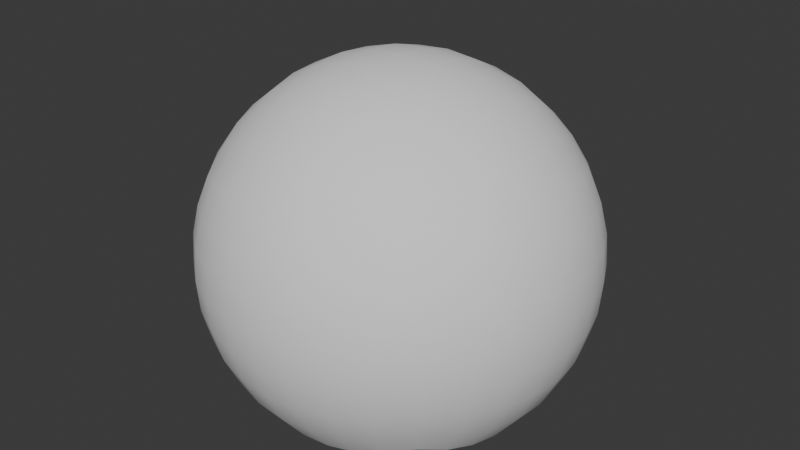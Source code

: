 # Source: FilmDNBWorld.blend  (saved by Blender 4.1.23; exported with 4.5.12 LTS)
import bpy
from mathutils import Matrix  # noqa: F401  (used for matrix-valued properties, if any)

bpy.ops.wm.read_factory_settings(use_empty=True)
scene = bpy.context.scene
scene.name = 'Scene'

# ---- collections
col_filmdnb = bpy.data.collections.new('FilmDNB'); scene.collection.children.link(col_filmdnb)
col_ref = bpy.data.collections.new('ref'); scene.collection.children.link(col_ref)

# ---- images (referenced by path relative to the original .blend; pixels are not part of the script)
import os
ASSET_DIR = os.environ.get("B2B_ASSET_DIR", "")  # directory of the original .blend (textures are referenced by path, not embedded)
HERE = os.path.dirname(os.path.abspath(__file__))  # packed textures are extracted next to this script under _unpacked/

def load_image(name, relpath, width, height, colorspace="sRGB"):
    """Load a texture the original file referenced (path relative to the .blend, or extracted next to this script)."""
    p = next((c for c in (os.path.join(HERE, relpath), os.path.join(ASSET_DIR, relpath)) if relpath and os.path.exists(c)), "")
    if p:
        img = bpy.data.images.load(p, check_existing=True)
        img.name = name
    else:  # same state as the original file: an image datablock whose file is absent (Cycles renders it pink)
        img = bpy.data.images.new(name, width, height)
        img.source = "FILE"
        img.filepath = "//" + (relpath or name)
    img.colorspace_settings.name = colorspace
    return img
img_ahahahha = load_image('AHAHAHHA', '', 1024, 1024, 'sRGB')

# ---- materials (node trees are filled in below, after node groups)
mat_insidescreensphere = bpy.data.materials.new('InsideScreenSphere')
mat_insidescreensphere.alpha_threshold = 0.0
mat_insidescreensphere.use_transparent_shadow = False
mat_insidescreensphere.roughness = 0.5
mat_insidescreensphere.line_color = (0.0, 0.0, 0.0, 1.0)

# ---- material node trees
mat_insidescreensphere.use_nodes = True; mat_insidescreensphere.node_tree.nodes.clear()
_N = mat_insidescreensphere.node_tree.nodes; _L = mat_insidescreensphere.node_tree.links
n0 = _N.new('ShaderNodeOutputMaterial'); n0.name = 'Material Output'; n0.location = (300, 300)
n1 = _N.new('ShaderNodeBsdfPrincipled'); n1.name = 'Principled BSDF'; n1.location = (10, 300)
n1.inputs[3].default_value = 1.45
n2 = _N.new('ShaderNodeTexImage'); n2.name = 'Image Texture'; n2.location = (-401, 237)
n2.image = img_ahahahha
_L.new(n1.outputs[0], n0.inputs[0])
_L.new(n2.outputs[0], n1.inputs[0])
n0.is_active_output = True

# ---- world
world_world = bpy.data.worlds.new('World'); scene.world = world_world
world_world.use_nodes = True; world_world.node_tree.nodes.clear()
_N = world_world.node_tree.nodes; _L = world_world.node_tree.links
n0 = _N.new('ShaderNodeOutputWorld'); n0.name = 'World Output'; n0.location = (300, 300)
n1 = _N.new('ShaderNodeBackground'); n1.name = 'Background'; n1.location = (10, 300)
n1.inputs[0].default_value = (0.05088, 0.05088, 0.05088, 1.0)
_L.new(n1.outputs[0], n0.inputs[0])
n0.is_active_output = True
world_world.color = (0.05088, 0.05088, 0.05088)
world_world.use_sun_shadow = False
world_world.sun_shadow_jitter_overblur = 0.0

# ---- meshes
me_roundcube = bpy.data.meshes.new('Roundcube')
me_roundcube.from_pydata([(-29.71, 37.34, -36.49), (-32.72, 30.12, -39.49), (-34.7, 22.9, -41.47), (-35.83, 15.69, -42.61), (-36.2, 8.47, -42.98), (-35.83, 1.254, -42.61), (-34.7, -5.963, -41.47), (-32.72, -13.18, -39.49), (-32.72, 40.34, -29.27), (-37.69, 32.37, -31.53), (-40.87, 24.4, -33.01), (-42.66, 16.44, -33.86), (-43.24, 8.47, -34.14), (-42.66, 0.5032, -33.86), (-40.87, -7.464, -33.01), (-37.69, -15.43, -31.53), (-34.7, 42.32, -22.06), (-40.87, 33.86, -23.56), (-44.75, 25.4, -24.55), (-46.92, 16.93, -25.12), (-47.62, 8.47, -25.3), (-46.92, 0.007904, -25.12), (-44.75, -8.455, -24.55), (-40.87, -16.92, -23.56), (-35.83, 43.46, -14.84), (-42.66, 34.71, -15.59), (-46.92, 25.96, -16.09), (-49.29, 17.22, -16.37), (-50.06, 8.47, -16.46), (-49.29, -0.2758, -16.37), (-46.92, -9.022, -16.09), (-42.66, -17.77, -15.59), (-36.2, 43.83, -7.623), (-43.24, 34.99, -7.623), (-47.62, 26.15, -7.623), (-50.06, 17.31, -7.623), (-50.85, 8.47, -7.623), (-50.06, -0.3684, -7.623), (-47.62, -9.207, -7.623), (-43.24, -18.05, -7.623), (-35.83, 43.46, -0.4065), (-42.66, 34.71, 0.3438), (-46.92, 25.96, 0.8391), (-49.29, 17.22, 1.123), (-50.06, 8.47, 1.215), (-49.29, -0.2758, 1.123), (-46.92, -9.022, 0.8391), (-42.66, -17.77, 0.3438), (-34.7, 42.32, 6.81), (-40.87, 33.86, 8.311), (-44.75, 25.4, 9.302), (-46.92, 16.93, 9.869), (-47.62, 8.47, 10.05), (-46.92, 0.007904, 9.869), (-44.75, -8.455, 9.302), (-40.87, -16.92, 8.311), (-32.72, 40.34, 14.03), (-37.69, 32.37, 16.28), (-40.87, 24.4, 17.76), (-42.66, 16.44, 18.62), (-43.24, 8.47, 18.89), (-42.66, 0.5032, 18.62), (-40.87, -7.464, 17.76), (-37.69, -15.43, 16.28), (-29.71, -20.4, -36.49), (-22.5, -23.4, -39.49), (-15.28, -25.38, -41.47), (-8.064, -26.51, -42.61), (-0.847, -26.88, -42.98), (6.37, -26.51, -42.61), (13.59, -25.38, -41.47), (20.8, -23.4, -39.49), (-32.72, -23.4, -29.27), (-24.75, -28.37, -31.53), (-16.78, -31.55, -33.01), (-8.814, -33.34, -33.86), (-0.847, -33.92, -34.14), (7.12, -33.34, -33.86), (15.09, -31.55, -33.01), (23.05, -28.37, -31.53), (-34.7, -25.38, -22.06), (-26.23, -31.55, -23.56), (-17.77, -35.43, -24.55), (-9.31, -37.6, -25.12), (-0.847, -38.3, -25.3), (7.615, -37.6, -25.12), (16.08, -35.43, -24.55), (24.54, -31.55, -23.56), (-35.83, -26.51, -14.84), (-27.09, -33.34, -15.59), (-18.34, -37.6, -16.09), (-9.593, -39.98, -16.37), (-0.847, -40.74, -16.46), (7.899, -39.98, -16.37), (16.65, -37.6, -16.09), (25.39, -33.34, -15.59), (-36.2, -26.88, -7.623), (-27.36, -33.92, -7.623), (-18.52, -38.3, -7.623), (-9.686, -40.74, -7.623), (-0.847, -41.53, -7.623), (7.992, -40.74, -7.623), (16.83, -38.3, -7.623), (25.67, -33.92, -7.623), (-35.83, -26.51, -0.4065), (-27.09, -33.34, 0.3438), (-18.34, -37.6, 0.8391), (-9.593, -39.98, 1.123), (-0.847, -40.74, 1.215), (7.899, -39.98, 1.123), (16.65, -37.6, 0.8391), (25.39, -33.34, 0.3438), (-34.7, -25.38, 6.81), (-26.23, -31.55, 8.311), (-17.77, -35.43, 9.302), (-9.31, -37.6, 9.869), (-0.847, -38.3, 10.05), (7.615, -37.6, 9.869), (16.08, -35.43, 9.302), (24.54, -31.55, 8.311), (-32.72, -23.4, 14.03), (-24.75, -28.37, 16.28), (-16.78, -31.55, 17.76), (-8.814, -33.34, 18.62), (-0.847, -33.92, 18.89), (7.12, -33.34, 18.62), (15.09, -31.55, 17.76), (23.05, -28.37, 16.28), (28.02, -20.4, -36.49), (31.02, -13.18, -39.49), (33.0, -5.963, -41.47), (34.14, 1.254, -42.61), (34.51, 8.47, -42.98), (34.14, 15.69, -42.61), (33.0, 22.9, -41.47), (31.02, 30.12, -39.49), (31.02, -23.4, -29.27), (36.0, -15.43, -31.53), (39.17, -7.464, -33.01), (40.96, 0.5032, -33.86), (41.54, 8.47, -34.14), (40.96, 16.44, -33.86), (39.17, 24.4, -33.01), (36.0, 32.37, -31.53), (33.0, -25.38, -22.06), (39.17, -16.92, -23.56), (43.05, -8.455, -24.55), (45.22, 0.007908, -25.12), (45.92, 8.47, -25.3), (45.22, 16.93, -25.12), (43.05, 25.4, -24.55), (39.17, 33.86, -23.56), (34.14, -26.51, -14.84), (40.96, -17.77, -15.59), (45.22, -9.022, -16.09), (47.6, -0.2758, -16.37), (48.37, 8.47, -16.46), (47.6, 17.22, -16.37), (45.22, 25.96, -16.09), (40.96, 34.71, -15.59), (34.51, -26.88, -7.623), (41.54, -18.05, -7.623), (45.92, -9.207, -7.623), (48.37, -0.3684, -7.623), (49.15, 8.47, -7.623), (48.37, 17.31, -7.623), (45.92, 26.15, -7.623), (41.54, 34.99, -7.623), (34.14, -26.51, -0.4065), (40.96, -17.77, 0.3438), (45.22, -9.022, 0.8391), (47.6, -0.2758, 1.123), (48.37, 8.47, 1.215), (47.6, 17.22, 1.123), (45.22, 25.96, 0.8391), (40.96, 34.71, 0.3438), (33.0, -25.38, 6.81), (39.17, -16.92, 8.311), (43.05, -8.455, 9.302), (45.22, 0.007908, 9.869), (45.92, 8.47, 10.05), (45.22, 16.93, 9.869), (43.05, 25.4, 9.302), (39.17, 33.86, 8.311), (31.02, -23.4, 14.03), (36.0, -15.43, 16.28), (39.17, -7.464, 17.76), (40.96, 0.5032, 18.62), (41.54, 8.47, 18.89), (40.96, 16.44, 18.62), (39.17, 24.4, 17.76), (36.0, 32.37, 16.28), (28.02, 37.34, -36.49), (31.02, 40.34, -29.27), (33.0, 42.32, -22.06), (34.14, 43.46, -14.84), (34.51, 43.83, -7.623), (34.14, 43.46, -0.4065), (33.0, 42.32, 6.81), (31.02, 40.34, 14.03), (-29.71, 37.34, 21.24), (-32.72, 30.12, 24.25), (-34.7, 22.9, 26.23), (-35.83, 15.69, 27.36), (-36.2, 8.47, 27.73), (-35.83, 1.254, 27.36), (-34.7, -5.963, 26.23), (-32.72, -13.18, 24.25), (-29.71, -20.4, 21.24), (-22.5, 40.34, 24.25), (-24.75, 32.37, 29.22), (-26.23, 24.4, 32.4), (-27.09, 16.44, 34.19), (-27.36, 8.47, 34.77), (-27.09, 0.5032, 34.19), (-26.23, -7.464, 32.4), (-24.75, -15.43, 29.22), (-22.5, -23.4, 24.25), (-15.28, 42.32, 26.23), (-16.78, 33.86, 32.4), (-17.77, 25.4, 36.28), (-18.34, 16.93, 38.45), (-18.52, 8.47, 39.15), (-18.34, 0.007904, 38.45), (-17.77, -8.455, 36.28), (-16.78, -16.92, 32.4), (-15.28, -25.38, 26.23), (-8.064, 43.46, 27.36), (-8.814, 34.71, 34.19), (-9.31, 25.96, 38.45), (-9.593, 17.22, 40.82), (-9.686, 8.47, 41.59), (-9.593, -0.2758, 40.82), (-9.31, -9.022, 38.45), (-8.814, -17.77, 34.19), (-8.064, -26.51, 27.36), (-0.847, 43.83, 27.73), (-0.847, 34.99, 34.77), (-0.847, 26.15, 39.15), (-0.847, 17.31, 41.59), (-0.847, 8.47, 42.38), (-0.847, -0.3684, 41.59), (-0.847, -9.207, 39.15), (-0.847, -18.05, 34.77), (-0.847, -26.88, 27.73), (6.37, 43.46, 27.36), (7.12, 34.71, 34.19), (7.615, 25.96, 38.45), (7.899, 17.22, 40.82), (7.992, 8.47, 41.59), (7.899, -0.2758, 40.82), (7.615, -9.022, 38.45), (7.12, -17.77, 34.19), (6.37, -26.51, 27.36), (13.59, 42.32, 26.23), (15.09, 33.86, 32.4), (16.08, 25.4, 36.28), (16.65, 16.93, 38.45), (16.83, 8.47, 39.15), (16.65, 0.007906, 38.45), (16.08, -8.455, 36.28), (15.09, -16.92, 32.4), (13.59, -25.38, 26.23), (20.8, 40.34, 24.25), (23.05, 32.37, 29.22), (24.54, 24.4, 32.4), (25.39, 16.44, 34.19), (25.67, 8.47, 34.77), (25.39, 0.5032, 34.19), (24.54, -7.464, 32.4), (23.05, -15.43, 29.22), (20.8, -23.4, 24.25), (28.02, 37.34, 21.24), (31.02, 30.12, 24.25), (33.0, 22.9, 26.23), (34.14, 15.69, 27.36), (34.51, 8.47, 27.73), (34.14, 1.254, 27.36), (33.0, -5.963, 26.23), (31.02, -13.18, 24.25), (28.02, -20.4, 21.24)], [], [(0, 8, 9, 1), (1, 9, 10, 2), (2, 10, 11, 3), (3, 11, 12, 4), (4, 12, 13, 5), (5, 13, 14, 6), (6, 14, 15, 7), (7, 15, 72, 64), (8, 16, 17, 9), (9, 17, 18, 10), (10, 18, 19, 11), (11, 19, 20, 12), (12, 20, 21, 13), (13, 21, 22, 14), (14, 22, 23, 15), (15, 23, 80, 72), (16, 24, 25, 17), (17, 25, 26, 18), (18, 26, 27, 19), (19, 27, 28, 20), (20, 28, 29, 21), (21, 29, 30, 22), (22, 30, 31, 23), (23, 31, 88, 80), (24, 32, 33, 25), (25, 33, 34, 26), (26, 34, 35, 27), (27, 35, 36, 28), (28, 36, 37, 29), (29, 37, 38, 30), (30, 38, 39, 31), (31, 39, 96, 88), (32, 40, 41, 33), (33, 41, 42, 34), (34, 42, 43, 35), (35, 43, 44, 36), (36, 44, 45, 37), (37, 45, 46, 38), (38, 46, 47, 39), (39, 47, 104, 96), (40, 48, 49, 41), (41, 49, 50, 42), (42, 50, 51, 43), (43, 51, 52, 44), (44, 52, 53, 45), (45, 53, 54, 46), (46, 54, 55, 47), (47, 55, 112, 104), (48, 56, 57, 49), (49, 57, 58, 50), (50, 58, 59, 51), (51, 59, 60, 52), (52, 60, 61, 53), (53, 61, 62, 54), (54, 62, 63, 55), (55, 63, 120, 112), (56, 200, 201, 57), (57, 201, 202, 58), (58, 202, 203, 59), (59, 203, 204, 60), (60, 204, 205, 61), (61, 205, 206, 62), (62, 206, 207, 63), (63, 207, 208, 120), (64, 72, 73, 65), (65, 73, 74, 66), (66, 74, 75, 67), (67, 75, 76, 68), (68, 76, 77, 69), (69, 77, 78, 70), (70, 78, 79, 71), (71, 79, 136, 128), (72, 80, 81, 73), (73, 81, 82, 74), (74, 82, 83, 75), (75, 83, 84, 76), (76, 84, 85, 77), (77, 85, 86, 78), (78, 86, 87, 79), (79, 87, 144, 136), (80, 88, 89, 81), (81, 89, 90, 82), (82, 90, 91, 83), (83, 91, 92, 84), (84, 92, 93, 85), (85, 93, 94, 86), (86, 94, 95, 87), (87, 95, 152, 144), (88, 96, 97, 89), (89, 97, 98, 90), (90, 98, 99, 91), (91, 99, 100, 92), (92, 100, 101, 93), (93, 101, 102, 94), (94, 102, 103, 95), (95, 103, 160, 152), (96, 104, 105, 97), (97, 105, 106, 98), (98, 106, 107, 99), (99, 107, 108, 100), (100, 108, 109, 101), (101, 109, 110, 102), (102, 110, 111, 103), (103, 111, 168, 160), (104, 112, 113, 105), (105, 113, 114, 106), (106, 114, 115, 107), (107, 115, 116, 108), (108, 116, 117, 109), (109, 117, 118, 110), (110, 118, 119, 111), (111, 119, 176, 168), (112, 120, 121, 113), (113, 121, 122, 114), (114, 122, 123, 115), (115, 123, 124, 116), (116, 124, 125, 117), (117, 125, 126, 118), (118, 126, 127, 119), (119, 127, 184, 176), (120, 208, 217, 121), (121, 217, 226, 122), (122, 226, 235, 123), (123, 235, 244, 124), (124, 244, 253, 125), (125, 253, 262, 126), (126, 262, 271, 127), (127, 271, 280, 184), (128, 136, 137, 129), (129, 137, 138, 130), (130, 138, 139, 131), (131, 139, 140, 132), (132, 140, 141, 133), (133, 141, 142, 134), (134, 142, 143, 135), (135, 143, 193, 192), (136, 144, 145, 137), (137, 145, 146, 138), (138, 146, 147, 139), (139, 147, 148, 140), (140, 148, 149, 141), (141, 149, 150, 142), (142, 150, 151, 143), (143, 151, 194, 193), (144, 152, 153, 145), (145, 153, 154, 146), (146, 154, 155, 147), (147, 155, 156, 148), (148, 156, 157, 149), (149, 157, 158, 150), (150, 158, 159, 151), (151, 159, 195, 194), (152, 160, 161, 153), (153, 161, 162, 154), (154, 162, 163, 155), (155, 163, 164, 156), (156, 164, 165, 157), (157, 165, 166, 158), (158, 166, 167, 159), (159, 167, 196, 195), (160, 168, 169, 161), (161, 169, 170, 162), (162, 170, 171, 163), (163, 171, 172, 164), (164, 172, 173, 165), (165, 173, 174, 166), (166, 174, 175, 167), (167, 175, 197, 196), (168, 176, 177, 169), (169, 177, 178, 170), (170, 178, 179, 171), (171, 179, 180, 172), (172, 180, 181, 173), (173, 181, 182, 174), (174, 182, 183, 175), (175, 183, 198, 197), (176, 184, 185, 177), (177, 185, 186, 178), (178, 186, 187, 179), (179, 187, 188, 180), (180, 188, 189, 181), (181, 189, 190, 182), (182, 190, 191, 183), (183, 191, 199, 198), (184, 280, 279, 185), (185, 279, 278, 186), (186, 278, 277, 187), (187, 277, 276, 188), (188, 276, 275, 189), (189, 275, 274, 190), (190, 274, 273, 191), (191, 273, 272, 199), (200, 209, 210, 201), (201, 210, 211, 202), (202, 211, 212, 203), (203, 212, 213, 204), (204, 213, 214, 205), (205, 214, 215, 206), (206, 215, 216, 207), (207, 216, 217, 208), (209, 218, 219, 210), (210, 219, 220, 211), (211, 220, 221, 212), (212, 221, 222, 213), (213, 222, 223, 214), (214, 223, 224, 215), (215, 224, 225, 216), (216, 225, 226, 217), (218, 227, 228, 219), (219, 228, 229, 220), (220, 229, 230, 221), (221, 230, 231, 222), (222, 231, 232, 223), (223, 232, 233, 224), (224, 233, 234, 225), (225, 234, 235, 226), (227, 236, 237, 228), (228, 237, 238, 229), (229, 238, 239, 230), (230, 239, 240, 231), (231, 240, 241, 232), (232, 241, 242, 233), (233, 242, 243, 234), (234, 243, 244, 235), (236, 245, 246, 237), (237, 246, 247, 238), (238, 247, 248, 239), (239, 248, 249, 240), (240, 249, 250, 241), (241, 250, 251, 242), (242, 251, 252, 243), (243, 252, 253, 244), (245, 254, 255, 246), (246, 255, 256, 247), (247, 256, 257, 248), (248, 257, 258, 249), (249, 258, 259, 250), (250, 259, 260, 251), (251, 260, 261, 252), (252, 261, 262, 253), (254, 263, 264, 255), (255, 264, 265, 256), (256, 265, 266, 257), (257, 266, 267, 258), (258, 267, 268, 259), (259, 268, 269, 260), (260, 269, 270, 261), (261, 270, 271, 262), (263, 272, 273, 264), (264, 273, 274, 265), (265, 274, 275, 266), (266, 275, 276, 267), (267, 276, 277, 268), (268, 277, 278, 269), (269, 278, 279, 270), (270, 279, 280, 271)])
me_roundcube.polygons.foreach_set('use_smooth', [True] * 256)
_uv = me_roundcube.uv_layers.new(name='UVMap')
_uv.uv.foreach_set('vector', [0.601, 0.1506, 0.6029, 0.2021, 0.6308, 0.1814, 0.6247, 0.1223, 0.6247, 0.1223, 0.6308, 0.1814, 0.6576, 0.1648, 0.6495, 0.0993, 0.6495, 0.0993, 0.6576, 0.1648, 0.6843, 0.1515, 0.676, 0.08123, 0.676, 0.08123, 0.6843, 0.1515, 0.7119, 0.1416, 0.7047, 0.06821, 0.7047, 0.06821, 0.7119, 0.1416, 0.741, 0.1352, 0.7359, 0.06084, 0.7359, 0.06084, 0.741, 0.1352, 0.7721, 0.1329, 0.7692, 0.06004, 0.7692, 0.06004, 0.7721, 0.1329, 0.8062, 0.1355, 0.8043, 0.06707, 0.8043, 0.06707, 0.8062, 0.1355, 0.8446, 0.1445, 0.8408, 0.08372, 0.6029, 0.2021, 0.604, 0.2502, 0.634, 0.2361, 0.6308, 0.1814, 0.6308, 0.1814, 0.634, 0.2361, 0.6616, 0.2246, 0.6576, 0.1648, 0.6576, 0.1648, 0.6616, 0.2246, 0.6883, 0.2152, 0.6843, 0.1515, 0.6843, 0.1515, 0.6883, 0.2152, 0.7154, 0.2078, 0.7119, 0.1416, 0.7119, 0.1416, 0.7154, 0.2078, 0.7435, 0.2024, 0.741, 0.1352, 0.741, 0.1352, 0.7435, 0.2024, 0.7737, 0.1995, 0.7721, 0.1329, 0.7721, 0.1329, 0.7737, 0.1995, 0.8073, 0.1994, 0.8062, 0.1355, 0.8062, 0.1355, 0.8073, 0.1994, 0.8466, 0.2032, 0.8446, 0.1445, 0.604, 0.2502, 0.6046, 0.2968, 0.6356, 0.2888, 0.634, 0.2361, 0.634, 0.2361, 0.6356, 0.2888, 0.6635, 0.282, 0.6616, 0.2246, 0.6616, 0.2246, 0.6635, 0.282, 0.6903, 0.2761, 0.6883, 0.2152, 0.6883, 0.2152, 0.6903, 0.2761, 0.7171, 0.2711, 0.7154, 0.2078, 0.7154, 0.2078, 0.7171, 0.2711, 0.7448, 0.267, 0.7435, 0.2024, 0.7435, 0.2024, 0.7448, 0.267, 0.7745, 0.2638, 0.7737, 0.1995, 0.7737, 0.1995, 0.7745, 0.2638, 0.8078, 0.2619, 0.8073, 0.1994, 0.8073, 0.1994, 0.8078, 0.2619, 0.8477, 0.2616, 0.8466, 0.2032, 0.6046, 0.2968, 0.6048, 0.3431, 0.6361, 0.3412, 0.6356, 0.2888, 0.6356, 0.2888, 0.6361, 0.3412, 0.6641, 0.3391, 0.6635, 0.282, 0.6635, 0.282, 0.6641, 0.3391, 0.6909, 0.3369, 0.6903, 0.2761, 0.6903, 0.2761, 0.6909, 0.3369, 0.7176, 0.3344, 0.7171, 0.2711, 0.7171, 0.2711, 0.7176, 0.3344, 0.7452, 0.3316, 0.7448, 0.267, 0.7448, 0.267, 0.7452, 0.3316, 0.7748, 0.3285, 0.7745, 0.2638, 0.7745, 0.2638, 0.7748, 0.3285, 0.808, 0.3251, 0.8078, 0.2619, 0.8078, 0.2619, 0.808, 0.3251, 0.848, 0.3211, 0.8477, 0.2616, 0.6048, 0.3431, 0.6046, 0.3902, 0.6356, 0.3948, 0.6361, 0.3412, 0.6361, 0.3412, 0.6356, 0.3948, 0.6635, 0.3978, 0.6641, 0.3391, 0.6641, 0.3391, 0.6635, 0.3978, 0.6903, 0.3994, 0.6909, 0.3369, 0.6909, 0.3369, 0.6903, 0.3994, 0.7171, 0.3997, 0.7176, 0.3344, 0.7176, 0.3344, 0.7171, 0.3997, 0.7448, 0.3985, 0.7452, 0.3316, 0.7452, 0.3316, 0.7448, 0.3985, 0.7745, 0.3957, 0.7748, 0.3285, 0.7748, 0.3285, 0.7745, 0.3957, 0.8078, 0.3908, 0.808, 0.3251, 0.808, 0.3251, 0.8078, 0.3908, 0.8477, 0.3832, 0.848, 0.3211, 0.6046, 0.3902, 0.604, 0.4394, 0.634, 0.4511, 0.6356, 0.3948, 0.6356, 0.3948, 0.634, 0.4511, 0.6616, 0.4599, 0.6635, 0.3978, 0.6635, 0.3978, 0.6616, 0.4599, 0.6883, 0.466, 0.6903, 0.3994, 0.6903, 0.3994, 0.6883, 0.466, 0.7154, 0.4696, 0.7171, 0.3997, 0.7171, 0.3997, 0.7154, 0.4696, 0.7435, 0.4703, 0.7448, 0.3985, 0.7448, 0.3985, 0.7435, 0.4703, 0.7737, 0.4678, 0.7745, 0.3957, 0.7745, 0.3957, 0.7737, 0.4678, 0.8073, 0.4612, 0.8078, 0.3908, 0.8078, 0.3908, 0.8073, 0.4612, 0.8466, 0.4492, 0.8477, 0.3832, 0.604, 0.4394, 0.6029, 0.4921, 0.6308, 0.5124, 0.634, 0.4511, 0.634, 0.4511, 0.6308, 0.5124, 0.6576, 0.5282, 0.6616, 0.4599, 0.6616, 0.4599, 0.6576, 0.5282, 0.6843, 0.54, 0.6883, 0.466, 0.6883, 0.466, 0.6843, 0.54, 0.7119, 0.5476, 0.7154, 0.4696, 0.7154, 0.4696, 0.7119, 0.5476, 0.741, 0.5506, 0.7435, 0.4703, 0.7435, 0.4703, 0.741, 0.5506, 0.7721, 0.5482, 0.7737, 0.4678, 0.7737, 0.4678, 0.7721, 0.5482, 0.8062, 0.539, 0.8073, 0.4612, 0.8073, 0.4612, 0.8062, 0.539, 0.8446, 0.5211, 0.8466, 0.4492, 0.6029, 0.4921, 0.601, 0.5509, 0.6247, 0.5821, 0.6308, 0.5124, 0.6308, 0.5124, 0.6247, 0.5821, 0.6495, 0.6075, 0.6576, 0.5282, 0.6576, 0.5282, 0.6495, 0.6075, 0.676, 0.6271, 0.6843, 0.54, 0.6843, 0.54, 0.676, 0.6271, 0.7047, 0.6404, 0.7119, 0.5476, 0.7119, 0.5476, 0.7047, 0.6404, 0.7359, 0.6463, 0.741, 0.5506, 0.741, 0.5506, 0.7359, 0.6463, 0.7692, 0.6431, 0.7721, 0.5482, 0.7721, 0.5482, 0.7692, 0.6431, 0.8043, 0.629, 0.8062, 0.539, 0.8062, 0.539, 0.8043, 0.629, 0.8408, 0.6015, 0.8446, 0.5211, 0.8408, 0.08372, 0.8446, 0.1445, 0.8832, 0.1173, 0.8746, 0.04817, 0.8746, 0.04817, 0.8832, 0.1173, 0.9216, 0.09805, 0.9124, 0.02198, 0.9124, 0.02198, 0.9216, 0.09805, 0.9605, 0.08646, 0.9547, 0.005612, 0.9547, 0.005612, 0.9605, 0.08646, 1.0, 0.08258, 1.0, 0.0, 0.0, 0.0, 0.0, 0.08258, 0.03946, 0.08646, 0.04533, 0.005612, 0.04533, 0.005612, 0.03946, 0.08646, 0.07841, 0.09805, 0.08762, 0.02198, 0.08762, 0.02198, 0.07841, 0.09805, 0.1168, 0.1173, 0.1254, 0.04817, 0.1254, 0.04817, 0.1168, 0.1173, 0.1554, 0.1445, 0.1592, 0.08372, 0.8446, 0.1445, 0.8466, 0.2032, 0.8874, 0.1836, 0.8832, 0.1173, 0.8832, 0.1173, 0.8874, 0.1836, 0.9257, 0.17, 0.9216, 0.09805, 0.9216, 0.09805, 0.9257, 0.17, 0.963, 0.1619, 0.9605, 0.08646, 0.9605, 0.08646, 0.963, 0.1619, 1.0, 0.1592, 1.0, 0.08258, 0.0, 0.08258, 0.0, 0.1592, 0.03701, 0.1619, 0.03946, 0.08646, 0.03946, 0.08646, 0.03701, 0.1619, 0.07434, 0.17, 0.07841, 0.09805, 0.07841, 0.09805, 0.07434, 0.17, 0.1126, 0.1836, 0.1168, 0.1173, 0.1168, 0.1173, 0.1126, 0.1836, 0.1534, 0.2032, 0.1554, 0.1445, 0.8466, 0.2032, 0.8477, 0.2616, 0.8894, 0.2497, 0.8874, 0.1836, 0.8874, 0.1836, 0.8894, 0.2497, 0.9275, 0.2415, 0.9257, 0.17, 0.9257, 0.17, 0.9275, 0.2415, 0.9641, 0.2367, 0.963, 0.1619, 0.963, 0.1619, 0.9641, 0.2367, 1.0, 0.235, 1.0, 0.1592, 0.0, 0.1592, 0.0, 0.235, 0.0359, 0.2367, 0.03701, 0.1619, 0.03701, 0.1619, 0.0359, 0.2367, 0.07245, 0.2415, 0.07434, 0.17, 0.07434, 0.17, 0.07245, 0.2415, 0.1106, 0.2497, 0.1126, 0.1836, 0.1126, 0.1836, 0.1106, 0.2497, 0.1523, 0.2616, 0.1534, 0.2032, 0.8477, 0.2616, 0.848, 0.3211, 0.89, 0.3175, 0.8894, 0.2497, 0.8894, 0.2497, 0.89, 0.3175, 0.9281, 0.3151, 0.9275, 0.2415, 0.9275, 0.2415, 0.9281, 0.3151, 0.9644, 0.3136, 0.9641, 0.2367, 0.9641, 0.2367, 0.9644, 0.3136, 1.0, 0.3132, 1.0, 0.235, 0.0, 0.235, 0.0, 0.3132, 0.03558, 0.3136, 0.0359, 0.2367, 0.0359, 0.2367, 0.03558, 0.3136, 0.07189, 0.3151, 0.07245, 0.2415, 0.07245, 0.2415, 0.07189, 0.3151, 0.11, 0.3175, 0.1106, 0.2497, 0.1106, 0.2497, 0.11, 0.3175, 0.152, 0.3211, 0.1523, 0.2616, 0.848, 0.3211, 0.8477, 0.3832, 0.8894, 0.3889, 0.89, 0.3175, 0.89, 0.3175, 0.8894, 0.3889, 0.9275, 0.393, 0.9281, 0.3151, 0.9281, 0.3151, 0.9275, 0.393, 0.9641, 0.3955, 0.9644, 0.3136, 0.9644, 0.3136, 0.9641, 0.3955, 1.0, 0.3963, 1.0, 0.3132, 0.0, 0.3132, 0.0, 0.3963, 0.0359, 0.3955, 0.03558, 0.3136, 0.03558, 0.3136, 0.0359, 0.3955, 0.07245, 0.393, 0.07189, 0.3151, 0.07189, 0.3151, 0.07245, 0.393, 0.1106, 0.3889, 0.11, 0.3175, 0.11, 0.3175, 0.1106, 0.3889, 0.1523, 0.3832, 0.152, 0.3211, 0.8477, 0.3832, 0.8466, 0.4492, 0.8874, 0.4658, 0.8894, 0.3889, 0.8894, 0.3889, 0.8874, 0.4658, 0.9257, 0.4778, 0.9275, 0.393, 0.9275, 0.393, 0.9257, 0.4778, 0.963, 0.4851, 0.9641, 0.3955, 0.9641, 0.3955, 0.963, 0.4851, 1.0, 0.4875, 1.0, 0.3963, 0.0, 0.3963, 0.0, 0.4875, 0.03701, 0.4851, 0.0359, 0.3955, 0.0359, 0.3955, 0.03701, 0.4851, 0.07434, 0.4778, 0.07245, 0.393, 0.07245, 0.393, 0.07434, 0.4778, 0.1126, 0.4658, 0.1106, 0.3889, 0.1106, 0.3889, 0.1126, 0.4658, 0.1534, 0.4492, 0.1523, 0.3832, 0.8466, 0.4492, 0.8446, 0.5211, 0.8832, 0.5507, 0.8874, 0.4658, 0.8874, 0.4658, 0.8832, 0.5507, 0.9216, 0.5726, 0.9257, 0.4778, 0.9257, 0.4778, 0.9216, 0.5726, 0.9605, 0.5862, 0.963, 0.4851, 0.963, 0.4851, 0.9605, 0.5862, 1.0, 0.5908, 1.0, 0.4875, 0.0, 0.4875, 0.0, 0.5908, 0.03946, 0.5862, 0.03701, 0.4851, 0.03701, 0.4851, 0.03946, 0.5862, 0.07841, 0.5726, 0.07434, 0.4778, 0.07434, 0.4778, 0.07841, 0.5726, 0.1168, 0.5507, 0.1126, 0.4658, 0.1126, 0.4658, 0.1168, 0.5507, 0.1554, 0.5211, 0.1534, 0.4492, 0.8446, 0.5211, 0.8408, 0.6015, 0.8746, 0.6472, 0.8832, 0.5507, 0.8832, 0.5507, 0.8746, 0.6472, 0.9124, 0.6824, 0.9216, 0.5726, 0.9216, 0.5726, 0.9124, 0.6824, 0.9547, 0.7051, 0.9605, 0.5862, 0.9605, 0.5862, 0.9547, 0.7051, 1.0, 0.713, 1.0, 0.5908, 0.0, 0.5908, 0.0, 0.713, 0.04533, 0.7051, 0.03946, 0.5862, 0.03946, 0.5862, 0.04533, 0.7051, 0.08762, 0.6824, 0.07841, 0.5726, 0.07841, 0.5726, 0.08762, 0.6824, 0.1254, 0.6472, 0.1168, 0.5507, 0.1168, 0.5507, 0.1254, 0.6472, 0.1592, 0.6015, 0.1554, 0.5211, 0.1592, 0.08372, 0.1554, 0.1445, 0.1938, 0.1355, 0.1957, 0.06707, 0.1957, 0.06707, 0.1938, 0.1355, 0.2279, 0.1329, 0.2308, 0.06004, 0.2308, 0.06004, 0.2279, 0.1329, 0.259, 0.1352, 0.2641, 0.06084, 0.2641, 0.06084, 0.259, 0.1352, 0.2881, 0.1416, 0.2953, 0.06821, 0.2953, 0.06821, 0.2881, 0.1416, 0.3157, 0.1515, 0.324, 0.08123, 0.324, 0.08123, 0.3157, 0.1515, 0.3424, 0.1648, 0.3505, 0.0993, 0.3505, 0.0993, 0.3424, 0.1648, 0.3692, 0.1814, 0.3753, 0.1223, 0.3753, 0.1223, 0.3692, 0.1814, 0.3971, 0.2021, 0.399, 0.1506, 0.1554, 0.1445, 0.1534, 0.2032, 0.1927, 0.1994, 0.1938, 0.1355, 0.1938, 0.1355, 0.1927, 0.1994, 0.2263, 0.1995, 0.2279, 0.1329, 0.2279, 0.1329, 0.2263, 0.1995, 0.2565, 0.2024, 0.259, 0.1352, 0.259, 0.1352, 0.2565, 0.2024, 0.2846, 0.2078, 0.2881, 0.1416, 0.2881, 0.1416, 0.2846, 0.2078, 0.3117, 0.2152, 0.3157, 0.1515, 0.3157, 0.1515, 0.3117, 0.2152, 0.3384, 0.2246, 0.3424, 0.1648, 0.3424, 0.1648, 0.3384, 0.2246, 0.366, 0.2361, 0.3692, 0.1814, 0.3692, 0.1814, 0.366, 0.2361, 0.396, 0.2502, 0.3971, 0.2021, 0.1534, 0.2032, 0.1523, 0.2616, 0.1922, 0.2619, 0.1927, 0.1994, 0.1927, 0.1994, 0.1922, 0.2619, 0.2255, 0.2638, 0.2263, 0.1995, 0.2263, 0.1995, 0.2255, 0.2638, 0.2552, 0.267, 0.2565, 0.2024, 0.2565, 0.2024, 0.2552, 0.267, 0.2829, 0.2711, 0.2846, 0.2078, 0.2846, 0.2078, 0.2829, 0.2711, 0.3097, 0.2761, 0.3117, 0.2152, 0.3117, 0.2152, 0.3097, 0.2761, 0.3365, 0.282, 0.3384, 0.2246, 0.3384, 0.2246, 0.3365, 0.282, 0.3644, 0.2888, 0.366, 0.2361, 0.366, 0.2361, 0.3644, 0.2888, 0.3954, 0.2968, 0.396, 0.2502, 0.1523, 0.2616, 0.152, 0.3211, 0.192, 0.3251, 0.1922, 0.2619, 0.1922, 0.2619, 0.192, 0.3251, 0.2252, 0.3285, 0.2255, 0.2638, 0.2255, 0.2638, 0.2252, 0.3285, 0.2548, 0.3316, 0.2552, 0.267, 0.2552, 0.267, 0.2548, 0.3316, 0.2824, 0.3344, 0.2829, 0.2711, 0.2829, 0.2711, 0.2824, 0.3344, 0.3091, 0.3369, 0.3097, 0.2761, 0.3097, 0.2761, 0.3091, 0.3369, 0.3359, 0.3391, 0.3365, 0.282, 0.3365, 0.282, 0.3359, 0.3391, 0.3639, 0.3412, 0.3644, 0.2888, 0.3644, 0.2888, 0.3639, 0.3412, 0.3952, 0.3431, 0.3954, 0.2968, 0.152, 0.3211, 0.1523, 0.3832, 0.1922, 0.3908, 0.192, 0.3251, 0.192, 0.3251, 0.1922, 0.3908, 0.2255, 0.3957, 0.2252, 0.3285, 0.2252, 0.3285, 0.2255, 0.3957, 0.2552, 0.3985, 0.2548, 0.3316, 0.2548, 0.3316, 0.2552, 0.3985, 0.2829, 0.3997, 0.2824, 0.3344, 0.2824, 0.3344, 0.2829, 0.3997, 0.3097, 0.3994, 0.3091, 0.3369, 0.3091, 0.3369, 0.3097, 0.3994, 0.3365, 0.3978, 0.3359, 0.3391, 0.3359, 0.3391, 0.3365, 0.3978, 0.3644, 0.3948, 0.3639, 0.3412, 0.3639, 0.3412, 0.3644, 0.3948, 0.3954, 0.3902, 0.3952, 0.3431, 0.1523, 0.3832, 0.1534, 0.4492, 0.1927, 0.4612, 0.1922, 0.3908, 0.1922, 0.3908, 0.1927, 0.4612, 0.2263, 0.4678, 0.2255, 0.3957, 0.2255, 0.3957, 0.2263, 0.4678, 0.2565, 0.4703, 0.2552, 0.3985, 0.2552, 0.3985, 0.2565, 0.4703, 0.2846, 0.4696, 0.2829, 0.3997, 0.2829, 0.3997, 0.2846, 0.4696, 0.3117, 0.466, 0.3097, 0.3994, 0.3097, 0.3994, 0.3117, 0.466, 0.3384, 0.4599, 0.3365, 0.3978, 0.3365, 0.3978, 0.3384, 0.4599, 0.366, 0.4511, 0.3644, 0.3948, 0.3644, 0.3948, 0.366, 0.4511, 0.396, 0.4394, 0.3954, 0.3902, 0.1534, 0.4492, 0.1554, 0.5211, 0.1938, 0.539, 0.1927, 0.4612, 0.1927, 0.4612, 0.1938, 0.539, 0.2279, 0.5482, 0.2263, 0.4678, 0.2263, 0.4678, 0.2279, 0.5482, 0.259, 0.5506, 0.2565, 0.4703, 0.2565, 0.4703, 0.259, 0.5506, 0.2881, 0.5476, 0.2846, 0.4696, 0.2846, 0.4696, 0.2881, 0.5476, 0.3157, 0.54, 0.3117, 0.466, 0.3117, 0.466, 0.3157, 0.54, 0.3424, 0.5282, 0.3384, 0.4599, 0.3384, 0.4599, 0.3424, 0.5282, 0.3692, 0.5124, 0.366, 0.4511, 0.366, 0.4511, 0.3692, 0.5124, 0.3971, 0.4921, 0.396, 0.4394, 0.1554, 0.5211, 0.1592, 0.6015, 0.1957, 0.629, 0.1938, 0.539, 0.1938, 0.539, 0.1957, 0.629, 0.2308, 0.6431, 0.2279, 0.5482, 0.2279, 0.5482, 0.2308, 0.6431, 0.2641, 0.6463, 0.259, 0.5506, 0.259, 0.5506, 0.2641, 0.6463, 0.2953, 0.6404, 0.2881, 0.5476, 0.2881, 0.5476, 0.2953, 0.6404, 0.324, 0.6271, 0.3157, 0.54, 0.3157, 0.54, 0.324, 0.6271, 0.3505, 0.6075, 0.3424, 0.5282, 0.3424, 0.5282, 0.3505, 0.6075, 0.3753, 0.5821, 0.3692, 0.5124, 0.3692, 0.5124, 0.3753, 0.5821, 0.399, 0.5509, 0.3971, 0.4921, 0.601, 0.5509, 0.5754, 0.5749, 0.597, 0.6285, 0.6247, 0.5821, 0.6247, 0.5821, 0.597, 0.6285, 0.6223, 0.6734, 0.6495, 0.6075, 0.6495, 0.6075, 0.6223, 0.6734, 0.6531, 0.7098, 0.676, 0.6271, 0.676, 0.6271, 0.6531, 0.7098, 0.6908, 0.7358, 0.7047, 0.6404, 0.7047, 0.6404, 0.6908, 0.7358, 0.7357, 0.747, 0.7359, 0.6463, 0.7359, 0.6463, 0.7357, 0.747, 0.7845, 0.7384, 0.7692, 0.6431, 0.7692, 0.6431, 0.7845, 0.7384, 0.8322, 0.706, 0.8043, 0.629, 0.8043, 0.629, 0.8322, 0.706, 0.8746, 0.6472, 0.8408, 0.6015, 0.5754, 0.5749, 0.5503, 0.5911, 0.5668, 0.6606, 0.597, 0.6285, 0.597, 0.6285, 0.5668, 0.6606, 0.5884, 0.7216, 0.6223, 0.6734, 0.6223, 0.6734, 0.5884, 0.7216, 0.6193, 0.7753, 0.6531, 0.7098, 0.6531, 0.7098, 0.6193, 0.7753, 0.6658, 0.818, 0.6908, 0.7358, 0.6908, 0.7358, 0.6658, 0.818, 0.733, 0.839, 0.7357, 0.747, 0.7357, 0.747, 0.733, 0.839, 0.8091, 0.8242, 0.7845, 0.7384, 0.7845, 0.7384, 0.8091, 0.8242, 0.8705, 0.7703, 0.8322, 0.706, 0.8322, 0.706, 0.8705, 0.7703, 0.9124, 0.6824, 0.8746, 0.6472, 0.5503, 0.5911, 0.5251, 0.6006, 0.5341, 0.6798, 0.5668, 0.6606, 0.5668, 0.6606, 0.5341, 0.6798, 0.547, 0.7522, 0.5884, 0.7216, 0.5884, 0.7216, 0.547, 0.7522, 0.5684, 0.8213, 0.6193, 0.7753, 0.6193, 0.7753, 0.5684, 0.8213, 0.6126, 0.8855, 0.6658, 0.818, 0.6658, 0.818, 0.6126, 0.8855, 0.7214, 0.9267, 0.733, 0.839, 0.733, 0.839, 0.7214, 0.9267, 0.8617, 0.8992, 0.8091, 0.8242, 0.8091, 0.8242, 0.8617, 0.8992, 0.9261, 0.8171, 0.8705, 0.7703, 0.8705, 0.7703, 0.9261, 0.8171, 0.9547, 0.7051, 0.9124, 0.6824, 0.5251, 0.6006, 0.5, 0.6037, 0.5, 0.6862, 0.5341, 0.6798, 0.5341, 0.6798, 0.5, 0.6862, 0.5, 0.7629, 0.547, 0.7522, 0.547, 0.7522, 0.5, 0.7629, 0.5, 0.8387, 0.5684, 0.8213, 0.5684, 0.8213, 0.5, 0.8387, 0.5, 0.9168, 0.6126, 0.8855, 0.6126, 0.8855, 0.5, 0.9168, 0.5, 1.0, 0.7214, 0.9267, 0.7214, 0.9267, 0.5, 1.0, 1.0, 0.9384, 0.8617, 0.8992, 0.8617, 0.8992, 1.0, 0.9384, 1.0, 0.8351, 0.9261, 0.8171, 0.9261, 0.8171, 1.0, 0.8351, 1.0, 0.713, 0.9547, 0.7051, 0.5, 0.6037, 0.4749, 0.6006, 0.4659, 0.6798, 0.5, 0.6862, 0.5, 0.6862, 0.4659, 0.6798, 0.453, 0.7522, 0.5, 0.7629, 0.5, 0.7629, 0.453, 0.7522, 0.4316, 0.8213, 0.5, 0.8387, 0.5, 0.8387, 0.4316, 0.8213, 0.3874, 0.8855, 0.5, 0.9168, 0.5, 0.9168, 0.3874, 0.8855, 0.2786, 0.9267, 0.5, 1.0, 0.5, 1.0, 0.2786, 0.9267, 0.1383, 0.8992, 0.0, 0.9384, 0.0, 0.9384, 0.1383, 0.8992, 0.07392, 0.8171, 0.0, 0.8351, 0.0, 0.8351, 0.07392, 0.8171, 0.04533, 0.7051, 0.0, 0.713, 0.4749, 0.6006, 0.4497, 0.5911, 0.4332, 0.6606, 0.4659, 0.6798, 0.4659, 0.6798, 0.4332, 0.6606, 0.4116, 0.7216, 0.453, 0.7522, 0.453, 0.7522, 0.4116, 0.7216, 0.3807, 0.7753, 0.4316, 0.8213, 0.4316, 0.8213, 0.3807, 0.7753, 0.3342, 0.818, 0.3874, 0.8855, 0.3874, 0.8855, 0.3342, 0.818, 0.267, 0.839, 0.2786, 0.9267, 0.2786, 0.9267, 0.267, 0.839, 0.1909, 0.8242, 0.1383, 0.8992, 0.1383, 0.8992, 0.1909, 0.8242, 0.1295, 0.7703, 0.07392, 0.8171, 0.07392, 0.8171, 0.1295, 0.7703, 0.08762, 0.6824, 0.04533, 0.7051, 0.4497, 0.5911, 0.4246, 0.5749, 0.403, 0.6285, 0.4332, 0.6606, 0.4332, 0.6606, 0.403, 0.6285, 0.3777, 0.6734, 0.4116, 0.7216, 0.4116, 0.7216, 0.3777, 0.6734, 0.3469, 0.7098, 0.3807, 0.7753, 0.3807, 0.7753, 0.3469, 0.7098, 0.3092, 0.7358, 0.3342, 0.818, 0.3342, 0.818, 0.3092, 0.7358, 0.2643, 0.747, 0.267, 0.839, 0.267, 0.839, 0.2643, 0.747, 0.2155, 0.7384, 0.1909, 0.8242, 0.1909, 0.8242, 0.2155, 0.7384, 0.1678, 0.706, 0.1295, 0.7703, 0.1295, 0.7703, 0.1678, 0.706, 0.1254, 0.6472, 0.08762, 0.6824, 0.4246, 0.5749, 0.399, 0.5509, 0.3753, 0.5821, 0.403, 0.6285, 0.403, 0.6285, 0.3753, 0.5821, 0.3505, 0.6075, 0.3777, 0.6734, 0.3777, 0.6734, 0.3505, 0.6075, 0.324, 0.6271, 0.3469, 0.7098, 0.3469, 0.7098, 0.324, 0.6271, 0.2953, 0.6404, 0.3092, 0.7358, 0.3092, 0.7358, 0.2953, 0.6404, 0.2641, 0.6463, 0.2643, 0.747, 0.2643, 0.747, 0.2641, 0.6463, 0.2308, 0.6431, 0.2155, 0.7384, 0.2155, 0.7384, 0.2308, 0.6431, 0.1957, 0.629, 0.1678, 0.706, 0.1678, 0.706, 0.1957, 0.629, 0.1592, 0.6015, 0.1254, 0.6472])
_uv.active_render = True
_uv = me_roundcube.uv_layers.new(name='UVMap.001')
_uv.uv.foreach_set('vector', [0.0615, 0.001001, 0.001001, 0.001001, 0.001001, 0.0615, 0.0615, 0.0615, 0.0615, 0.0635, 0.001001, 0.0635, 0.001001, 0.124, 0.0615, 0.124, 0.124, 0.001001, 0.0635, 0.001001, 0.0635, 0.0615, 0.124, 0.0615, 0.124, 0.0635, 0.0635, 0.0635, 0.0635, 0.124, 0.124, 0.124, 0.0615, 0.126, 0.001001, 0.126, 0.001001, 0.1865, 0.0615, 0.1865, 0.1865, 0.001001, 0.126, 0.001001, 0.126, 0.0615, 0.1865, 0.0615, 0.1865, 0.0635, 0.126, 0.0635, 0.126, 0.124, 0.1865, 0.124, 0.124, 0.126, 0.0635, 0.126, 0.0635, 0.1865, 0.124, 0.1865, 0.1865, 0.126, 0.126, 0.126, 0.126, 0.1865, 0.1865, 0.1865, 0.0615, 0.1885, 0.001001, 0.1885, 0.001001, 0.249, 0.0615, 0.249, 0.249, 0.001001, 0.1885, 0.001001, 0.1885, 0.0615, 0.249, 0.0615, 0.124, 0.1885, 0.0635, 0.1885, 0.0635, 0.249, 0.124, 0.249, 0.249, 0.0635, 0.1885, 0.0635, 0.1885, 0.124, 0.249, 0.124, 0.1865, 0.1885, 0.126, 0.1885, 0.126, 0.249, 0.1865, 0.249, 0.249, 0.126, 0.1885, 0.126, 0.1885, 0.1865, 0.249, 0.1865, 0.249, 0.1885, 0.1885, 0.1885, 0.1885, 0.249, 0.249, 0.249, 0.0615, 0.251, 0.001001, 0.251, 0.001001, 0.3115, 0.0615, 0.3115, 0.3115, 0.001001, 0.251, 0.001001, 0.251, 0.0615, 0.3115, 0.0615, 0.3115, 0.0635, 0.251, 0.0635, 0.251, 0.124, 0.3115, 0.124, 0.124, 0.251, 0.0635, 0.251, 0.0635, 0.3115, 0.124, 0.3115, 0.1865, 0.251, 0.126, 0.251, 0.126, 0.3115, 0.1865, 0.3115, 0.3115, 0.126, 0.251, 0.126, 0.251, 0.1865, 0.3115, 0.1865, 0.3115, 0.1885, 0.251, 0.1885, 0.251, 0.249, 0.3115, 0.249, 0.249, 0.251, 0.1885, 0.251, 0.1885, 0.3115, 0.249, 0.3115, 0.3115, 0.251, 0.251, 0.251, 0.251, 0.3115, 0.3115, 0.3115, 0.374, 0.001001, 0.3135, 0.001001, 0.3135, 0.0615, 0.374, 0.0615, 0.0615, 0.3135, 0.001001, 0.3135, 0.001001, 0.374, 0.0615, 0.374, 0.374, 0.0635, 0.3135, 0.0635, 0.3135, 0.124, 0.374, 0.124, 0.124, 0.3135, 0.0635, 0.3135, 0.0635, 0.374, 0.124, 0.374, 0.1865, 0.3135, 0.126, 0.3135, 0.126, 0.374, 0.1865, 0.374, 0.374, 0.126, 0.3135, 0.126, 0.3135, 0.1865, 0.374, 0.1865, 0.249, 0.3135, 0.1885, 0.3135, 0.1885, 0.374, 0.249, 0.374, 0.374, 0.1885, 0.3135, 0.1885, 0.3135, 0.249, 0.374, 0.249, 0.3115, 0.3135, 0.251, 0.3135, 0.251, 0.374, 0.3115, 0.374, 0.374, 0.251, 0.3135, 0.251, 0.3135, 0.3115, 0.374, 0.3115, 0.374, 0.3135, 0.3135, 0.3135, 0.3135, 0.374, 0.374, 0.374, 0.4365, 0.001001, 0.376, 0.001001, 0.376, 0.0615, 0.4365, 0.0615, 0.0615, 0.376, 0.001001, 0.376, 0.001001, 0.4365, 0.0615, 0.4365, 0.4365, 0.0635, 0.376, 0.0635, 0.376, 0.124, 0.4365, 0.124, 0.124, 0.376, 0.0635, 0.376, 0.0635, 0.4365, 0.124, 0.4365, 0.1865, 0.376, 0.126, 0.376, 0.126, 0.4365, 0.1865, 0.4365, 0.4365, 0.126, 0.376, 0.126, 0.376, 0.1865, 0.4365, 0.1865, 0.4365, 0.1885, 0.376, 0.1885, 0.376, 0.249, 0.4365, 0.249, 0.249, 0.376, 0.1885, 0.376, 0.1885, 0.4365, 0.249, 0.4365, 0.4365, 0.251, 0.376, 0.251, 0.376, 0.3115, 0.4365, 0.3115, 0.3115, 0.376, 0.251, 0.376, 0.251, 0.4365, 0.3115, 0.4365, 0.4365, 0.3135, 0.376, 0.3135, 0.376, 0.374, 0.4365, 0.374, 0.374, 0.376, 0.3135, 0.376, 0.3135, 0.4365, 0.374, 0.4365, 0.4365, 0.376, 0.376, 0.376, 0.376, 0.4365, 0.4365, 0.4365, 0.499, 0.001001, 0.4385, 0.001001, 0.4385, 0.0615, 0.499, 0.0615, 0.0615, 0.4385, 0.001001, 0.4385, 0.001001, 0.499, 0.0615, 0.499, 0.499, 0.0635, 0.4385, 0.0635, 0.4385, 0.124, 0.499, 0.124, 0.124, 0.4385, 0.0635, 0.4385, 0.0635, 0.499, 0.124, 0.499, 0.499, 0.126, 0.4385, 0.126, 0.4385, 0.1865, 0.499, 0.1865, 0.1865, 0.4385, 0.126, 0.4385, 0.126, 0.499, 0.1865, 0.499, 0.249, 0.4385, 0.1885, 0.4385, 0.1885, 0.499, 0.249, 0.499, 0.499, 0.1885, 0.4385, 0.1885, 0.4385, 0.249, 0.499, 0.249, 0.499, 0.251, 0.4385, 0.251, 0.4385, 0.3115, 0.499, 0.3115, 0.3115, 0.4385, 0.251, 0.4385, 0.251, 0.499, 0.3115, 0.499, 0.374, 0.4385, 0.3135, 0.4385, 0.3135, 0.499, 0.374, 0.499, 0.499, 0.3135, 0.4385, 0.3135, 0.4385, 0.374, 0.499, 0.374, 0.4365, 0.4385, 0.376, 0.4385, 0.376, 0.499, 0.4365, 0.499, 0.499, 0.376, 0.4385, 0.376, 0.4385, 0.4365, 0.499, 0.4365, 0.499, 0.4385, 0.4385, 0.4385, 0.4385, 0.499, 0.499, 0.499, 0.5615, 0.001001, 0.501, 0.001001, 0.501, 0.0615, 0.5615, 0.0615, 0.0615, 0.501, 0.001001, 0.501, 0.001001, 0.5615, 0.0615, 0.5615, 0.5615, 0.0635, 0.501, 0.0635, 0.501, 0.124, 0.5615, 0.124, 0.124, 0.501, 0.0635, 0.501, 0.0635, 0.5615, 0.124, 0.5615, 0.5615, 0.126, 0.501, 0.126, 0.501, 0.1865, 0.5615, 0.1865, 0.1865, 0.501, 0.126, 0.501, 0.126, 0.5615, 0.1865, 0.5615, 0.5615, 0.1885, 0.501, 0.1885, 0.501, 0.249, 0.5615, 0.249, 0.249, 0.501, 0.1885, 0.501, 0.1885, 0.5615, 0.249, 0.5615, 0.3115, 0.501, 0.251, 0.501, 0.251, 0.5615, 0.3115, 0.5615, 0.5615, 0.251, 0.501, 0.251, 0.501, 0.3115, 0.5615, 0.3115, 0.5615, 0.3135, 0.501, 0.3135, 0.501, 0.374, 0.5615, 0.374, 0.374, 0.501, 0.3135, 0.501, 0.3135, 0.5615, 0.374, 0.5615, 0.5615, 0.376, 0.501, 0.376, 0.501, 0.4365, 0.5615, 0.4365, 0.4365, 0.501, 0.376, 0.501, 0.376, 0.5615, 0.4365, 0.5615, 0.5615, 0.4385, 0.501, 0.4385, 0.501, 0.499, 0.5615, 0.499, 0.499, 0.501, 0.4385, 0.501, 0.4385, 0.5615, 0.499, 0.5615, 0.5615, 0.501, 0.501, 0.501, 0.501, 0.5615, 0.5615, 0.5615, 0.624, 0.001001, 0.5635, 0.001001, 0.5635, 0.0615, 0.624, 0.0615, 0.0615, 0.5635, 0.001001, 0.5635, 0.001001, 0.624, 0.0615, 0.624, 0.624, 0.0635, 0.5635, 0.0635, 0.5635, 0.124, 0.624, 0.124, 0.124, 0.5635, 0.0635, 0.5635, 0.0635, 0.624, 0.124, 0.624, 0.1865, 0.5635, 0.126, 0.5635, 0.126, 0.624, 0.1865, 0.624, 0.624, 0.126, 0.5635, 0.126, 0.5635, 0.1865, 0.624, 0.1865, 0.249, 0.5635, 0.1885, 0.5635, 0.1885, 0.624, 0.249, 0.624, 0.624, 0.1885, 0.5635, 0.1885, 0.5635, 0.249, 0.624, 0.249, 0.624, 0.251, 0.5635, 0.251, 0.5635, 0.3115, 0.624, 0.3115, 0.3115, 0.5635, 0.251, 0.5635, 0.251, 0.624, 0.3115, 0.624, 0.624, 0.3135, 0.5635, 0.3135, 0.5635, 0.374, 0.624, 0.374, 0.374, 0.5635, 0.3135, 0.5635, 0.3135, 0.624, 0.374, 0.624, 0.4365, 0.5635, 0.376, 0.5635, 0.376, 0.624, 0.4365, 0.624, 0.624, 0.376, 0.5635, 0.376, 0.5635, 0.4365, 0.624, 0.4365, 0.624, 0.4385, 0.5635, 0.4385, 0.5635, 0.499, 0.624, 0.499, 0.499, 0.5635, 0.4385, 0.5635, 0.4385, 0.624, 0.499, 0.624, 0.624, 0.501, 0.5635, 0.501, 0.5635, 0.5615, 0.624, 0.5615, 0.5615, 0.5635, 0.501, 0.5635, 0.501, 0.624, 0.5615, 0.624, 0.624, 0.5635, 0.5635, 0.5635, 0.5635, 0.624, 0.624, 0.624, 0.0615, 0.626, 0.001001, 0.626, 0.001001, 0.6865, 0.0615, 0.6865, 0.6865, 0.001001, 0.626, 0.001001, 0.626, 0.0615, 0.6865, 0.0615, 0.6865, 0.0635, 0.626, 0.0635, 0.626, 0.124, 0.6865, 0.124, 0.124, 0.626, 0.0635, 0.626, 0.0635, 0.6865, 0.124, 0.6865, 0.1865, 0.626, 0.126, 0.626, 0.126, 0.6865, 0.1865, 0.6865, 0.6865, 0.126, 0.626, 0.126, 0.626, 0.1865, 0.6865, 0.1865, 0.6865, 0.1885, 0.626, 0.1885, 0.626, 0.249, 0.6865, 0.249, 0.249, 0.626, 0.1885, 0.626, 0.1885, 0.6865, 0.249, 0.6865, 0.3115, 0.626, 0.251, 0.626, 0.251, 0.6865, 0.3115, 0.6865, 0.6865, 0.251, 0.626, 0.251, 0.626, 0.3115, 0.6865, 0.3115, 0.6865, 0.3135, 0.626, 0.3135, 0.626, 0.374, 0.6865, 0.374, 0.374, 0.626, 0.3135, 0.626, 0.3135, 0.6865, 0.374, 0.6865, 0.4365, 0.626, 0.376, 0.626, 0.376, 0.6865, 0.4365, 0.6865, 0.6865, 0.376, 0.626, 0.376, 0.626, 0.4365, 0.6865, 0.4365, 0.499, 0.626, 0.4385, 0.626, 0.4385, 0.6865, 0.499, 0.6865, 0.6865, 0.4385, 0.626, 0.4385, 0.626, 0.499, 0.6865, 0.499, 0.6865, 0.501, 0.626, 0.501, 0.626, 0.5615, 0.6865, 0.5615, 0.5615, 0.626, 0.501, 0.626, 0.501, 0.6865, 0.5615, 0.6865, 0.6865, 0.5635, 0.626, 0.5635, 0.626, 0.624, 0.6865, 0.624, 0.624, 0.626, 0.5635, 0.626, 0.5635, 0.6865, 0.624, 0.6865, 0.6865, 0.626, 0.626, 0.626, 0.626, 0.6865, 0.6865, 0.6865, 0.0615, 0.6885, 0.001001, 0.6885, 0.001001, 0.749, 0.0615, 0.749, 0.749, 0.001001, 0.6885, 0.001001, 0.6885, 0.0615, 0.749, 0.0615, 0.124, 0.6885, 0.0635, 0.6885, 0.0635, 0.749, 0.124, 0.749, 0.749, 0.0635, 0.6885, 0.0635, 0.6885, 0.124, 0.749, 0.124, 0.1865, 0.6885, 0.126, 0.6885, 0.126, 0.749, 0.1865, 0.749, 0.749, 0.126, 0.6885, 0.126, 0.6885, 0.1865, 0.749, 0.1865, 0.749, 0.1885, 0.6885, 0.1885, 0.6885, 0.249, 0.749, 0.249, 0.249, 0.6885, 0.1885, 0.6885, 0.1885, 0.749, 0.249, 0.749, 0.749, 0.251, 0.6885, 0.251, 0.6885, 0.3115, 0.749, 0.3115, 0.3115, 0.6885, 0.251, 0.6885, 0.251, 0.749, 0.3115, 0.749, 0.749, 0.3135, 0.6885, 0.3135, 0.6885, 0.374, 0.749, 0.374, 0.374, 0.6885, 0.3135, 0.6885, 0.3135, 0.749, 0.374, 0.749, 0.749, 0.376, 0.6885, 0.376, 0.6885, 0.4365, 0.749, 0.4365, 0.4365, 0.6885, 0.376, 0.6885, 0.376, 0.749, 0.4365, 0.749, 0.499, 0.6885, 0.4385, 0.6885, 0.4385, 0.749, 0.499, 0.749, 0.749, 0.4385, 0.6885, 0.4385, 0.6885, 0.499, 0.749, 0.499, 0.749, 0.501, 0.6885, 0.501, 0.6885, 0.5615, 0.749, 0.5615, 0.5615, 0.6885, 0.501, 0.6885, 0.501, 0.749, 0.5615, 0.749, 0.749, 0.5635, 0.6885, 0.5635, 0.6885, 0.624, 0.749, 0.624, 0.624, 0.6885, 0.5635, 0.6885, 0.5635, 0.749, 0.624, 0.749, 0.749, 0.626, 0.6885, 0.626, 0.6885, 0.6865, 0.749, 0.6865, 0.6865, 0.6885, 0.626, 0.6885, 0.626, 0.749, 0.6865, 0.749, 0.749, 0.6885, 0.6885, 0.6885, 0.6885, 0.749, 0.749, 0.749, 0.0615, 0.751, 0.001001, 0.751, 0.001001, 0.8115, 0.0615, 0.8115, 0.8115, 0.001001, 0.751, 0.001001, 0.751, 0.0615, 0.8115, 0.0615, 0.8115, 0.0635, 0.751, 0.0635, 0.751, 0.124, 0.8115, 0.124, 0.124, 0.751, 0.0635, 0.751, 0.0635, 0.8115, 0.124, 0.8115, 0.8115, 0.126, 0.751, 0.126, 0.751, 0.1865, 0.8115, 0.1865, 0.1865, 0.751, 0.126, 0.751, 0.126, 0.8115, 0.1865, 0.8115, 0.8115, 0.1885, 0.751, 0.1885, 0.751, 0.249, 0.8115, 0.249, 0.249, 0.751, 0.1885, 0.751, 0.1885, 0.8115, 0.249, 0.8115, 0.3115, 0.751, 0.251, 0.751, 0.251, 0.8115, 0.3115, 0.8115, 0.8115, 0.251, 0.751, 0.251, 0.751, 0.3115, 0.8115, 0.3115, 0.8115, 0.3135, 0.751, 0.3135, 0.751, 0.374, 0.8115, 0.374, 0.374, 0.751, 0.3135, 0.751, 0.3135, 0.8115, 0.374, 0.8115, 0.8115, 0.376, 0.751, 0.376, 0.751, 0.4365, 0.8115, 0.4365, 0.4365, 0.751, 0.376, 0.751, 0.376, 0.8115, 0.4365, 0.8115, 0.499, 0.751, 0.4385, 0.751, 0.4385, 0.8115, 0.499, 0.8115, 0.8115, 0.4385, 0.751, 0.4385, 0.751, 0.499, 0.8115, 0.499, 0.5615, 0.751, 0.501, 0.751, 0.501, 0.8115, 0.5615, 0.8115, 0.8115, 0.501, 0.751, 0.501, 0.751, 0.5615, 0.8115, 0.5615, 0.8115, 0.5635, 0.751, 0.5635, 0.751, 0.624, 0.8115, 0.624, 0.624, 0.751, 0.5635, 0.751, 0.5635, 0.8115, 0.624, 0.8115, 0.8115, 0.626, 0.751, 0.626, 0.751, 0.6865, 0.8115, 0.6865, 0.6865, 0.751, 0.626, 0.751, 0.626, 0.8115, 0.6865, 0.8115, 0.749, 0.751, 0.6885, 0.751, 0.6885, 0.8115, 0.749, 0.8115, 0.8115, 0.6885, 0.751, 0.6885, 0.751, 0.749, 0.8115, 0.749, 0.8115, 0.751, 0.751, 0.751, 0.751, 0.8115, 0.8115, 0.8115, 0.874, 0.001001, 0.8135, 0.001001, 0.8135, 0.0615, 0.874, 0.0615, 0.0615, 0.8135, 0.001001, 0.8135, 0.001001, 0.874, 0.0615, 0.874, 0.124, 0.8135, 0.0635, 0.8135, 0.0635, 0.874, 0.124, 0.874, 0.874, 0.0635, 0.8135, 0.0635, 0.8135, 0.124, 0.874, 0.124, 0.874, 0.126, 0.8135, 0.126, 0.8135, 0.1865, 0.874, 0.1865, 0.1865, 0.8135, 0.126, 0.8135, 0.126, 0.874, 0.1865, 0.874, 0.874, 0.1885, 0.8135, 0.1885, 0.8135, 0.249, 0.874, 0.249, 0.249, 0.8135, 0.1885, 0.8135, 0.1885, 0.874, 0.249, 0.874, 0.874, 0.251, 0.8135, 0.251, 0.8135, 0.3115, 0.874, 0.3115, 0.3115, 0.8135, 0.251, 0.8135, 0.251, 0.874, 0.3115, 0.874, 0.374, 0.8135, 0.3135, 0.8135, 0.3135, 0.874, 0.374, 0.874, 0.874, 0.3135, 0.8135, 0.3135, 0.8135, 0.374, 0.874, 0.374, 0.4365, 0.8135, 0.376, 0.8135, 0.376, 0.874, 0.4365, 0.874, 0.874, 0.376, 0.8135, 0.376, 0.8135, 0.4365, 0.874, 0.4365, 0.874, 0.4385, 0.8135, 0.4385, 0.8135, 0.499, 0.874, 0.499, 0.499, 0.8135, 0.4385, 0.8135, 0.4385, 0.874, 0.499, 0.874, 0.874, 0.501, 0.8135, 0.501, 0.8135, 0.5615, 0.874, 0.5615, 0.5615, 0.8135, 0.501, 0.8135, 0.501, 0.874, 0.5615, 0.874, 0.624, 0.8135, 0.5635, 0.8135, 0.5635, 0.874, 0.624, 0.874, 0.874, 0.5635, 0.8135, 0.5635, 0.8135, 0.624, 0.874, 0.624, 0.6865, 0.8135, 0.626, 0.8135, 0.626, 0.874, 0.6865, 0.874, 0.874, 0.626, 0.8135, 0.626, 0.8135, 0.6865, 0.874, 0.6865, 0.749, 0.8135, 0.6885, 0.8135, 0.6885, 0.874, 0.749, 0.874, 0.874, 0.6885, 0.8135, 0.6885, 0.8135, 0.749, 0.874, 0.749, 0.8115, 0.8135, 0.751, 0.8135, 0.751, 0.874, 0.8115, 0.874, 0.874, 0.751, 0.8135, 0.751, 0.8135, 0.8115, 0.874, 0.8115, 0.874, 0.8135, 0.8135, 0.8135, 0.8135, 0.874, 0.874, 0.874, 0.9365, 0.001001, 0.876, 0.001001, 0.876, 0.0615, 0.9365, 0.0615, 0.0615, 0.876, 0.001001, 0.876, 0.001001, 0.9365, 0.0615, 0.9365, 0.124, 0.876, 0.0635, 0.876, 0.0635, 0.9365, 0.124, 0.9365, 0.9365, 0.0635, 0.876, 0.0635, 0.876, 0.124, 0.9365, 0.124, 0.1865, 0.876, 0.126, 0.876, 0.126, 0.9365, 0.1865, 0.9365, 0.9365, 0.126, 0.876, 0.126, 0.876, 0.1865, 0.9365, 0.1865, 0.249, 0.876, 0.1885, 0.876, 0.1885, 0.9365, 0.249, 0.9365, 0.9365, 0.1885, 0.876, 0.1885, 0.876, 0.249, 0.9365, 0.249, 0.3115, 0.876, 0.251, 0.876, 0.251, 0.9365, 0.3115, 0.9365, 0.9365, 0.251, 0.876, 0.251, 0.876, 0.3115, 0.9365, 0.3115, 0.9365, 0.3135, 0.876, 0.3135, 0.876, 0.374, 0.9365, 0.374, 0.374, 0.876, 0.3135, 0.876, 0.3135, 0.9365, 0.374, 0.9365, 0.9365, 0.376, 0.876, 0.376, 0.876, 0.4365, 0.9365, 0.4365, 0.4365, 0.876, 0.376, 0.876, 0.376, 0.9365, 0.4365, 0.9365, 0.9365, 0.4385, 0.876, 0.4385, 0.876, 0.499, 0.9365, 0.499, 0.499, 0.876, 0.4385, 0.876, 0.4385, 0.9365, 0.499, 0.9365, 0.9365, 0.501, 0.876, 0.501, 0.876, 0.5615, 0.9365, 0.5615, 0.5615, 0.876, 0.501, 0.876, 0.501, 0.9365, 0.5615, 0.9365, 0.624, 0.876, 0.5635, 0.876, 0.5635, 0.9365, 0.624, 0.9365, 0.9365, 0.5635, 0.876, 0.5635, 0.876, 0.624, 0.9365, 0.624, 0.6865, 0.876, 0.626, 0.876, 0.626, 0.9365, 0.6865, 0.9365, 0.9365, 0.626, 0.876, 0.626, 0.876, 0.6865, 0.9365, 0.6865, 0.749, 0.876, 0.6885, 0.876, 0.6885, 0.9365, 0.749, 0.9365, 0.9365, 0.6885, 0.876, 0.6885, 0.876, 0.749, 0.9365, 0.749, 0.8115, 0.876, 0.751, 0.876, 0.751, 0.9365, 0.8115, 0.9365, 0.9365, 0.751, 0.876, 0.751, 0.876, 0.8115, 0.9365, 0.8115, 0.874, 0.876, 0.8135, 0.876, 0.8135, 0.9365, 0.874, 0.9365, 0.9365, 0.8135, 0.876, 0.8135, 0.876, 0.874, 0.9365, 0.874, 0.9365, 0.876, 0.876, 0.876, 0.876, 0.9365, 0.9365, 0.9365, 0.999, 0.001001, 0.9385, 0.001001, 0.9385, 0.0615, 0.999, 0.0615, 0.0615, 0.9385, 0.001001, 0.9385, 0.001001, 0.999, 0.0615, 0.999, 0.999, 0.0635, 0.9385, 0.0635, 0.9385, 0.124, 0.999, 0.124, 0.124, 0.9385, 0.0635, 0.9385, 0.0635, 0.999, 0.124, 0.999, 0.1865, 0.9385, 0.126, 0.9385, 0.126, 0.999, 0.1865, 0.999, 0.999, 0.126, 0.9385, 0.126, 0.9385, 0.1865, 0.999, 0.1865, 0.249, 0.9385, 0.1885, 0.9385, 0.1885, 0.999, 0.249, 0.999, 0.999, 0.1885, 0.9385, 0.1885, 0.9385, 0.249, 0.999, 0.249, 0.3115, 0.9385, 0.251, 0.9385, 0.251, 0.999, 0.3115, 0.999, 0.999, 0.251, 0.9385, 0.251, 0.9385, 0.3115, 0.999, 0.3115, 0.999, 0.3135, 0.9385, 0.3135, 0.9385, 0.374, 0.999, 0.374, 0.374, 0.9385, 0.3135, 0.9385, 0.3135, 0.999, 0.374, 0.999, 0.4365, 0.9385, 0.376, 0.9385, 0.376, 0.999, 0.4365, 0.999, 0.999, 0.376, 0.9385, 0.376, 0.9385, 0.4365, 0.999, 0.4365, 0.499, 0.9385, 0.4385, 0.9385, 0.4385, 0.999, 0.499, 0.999, 0.999, 0.4385, 0.9385, 0.4385, 0.9385, 0.499, 0.999, 0.499, 0.5615, 0.9385, 0.501, 0.9385, 0.501, 0.999, 0.5615, 0.999, 0.999, 0.501, 0.9385, 0.501, 0.9385, 0.5615, 0.999, 0.5615, 0.624, 0.9385, 0.5635, 0.9385, 0.5635, 0.999, 0.624, 0.999, 0.999, 0.5635, 0.9385, 0.5635, 0.9385, 0.624, 0.999, 0.624, 0.6865, 0.9385, 0.626, 0.9385, 0.626, 0.999, 0.6865, 0.999, 0.999, 0.626, 0.9385, 0.626, 0.9385, 0.6865, 0.999, 0.6865, 0.999, 0.6885, 0.9385, 0.6885, 0.9385, 0.749, 0.999, 0.749, 0.749, 0.9385, 0.6885, 0.9385, 0.6885, 0.999, 0.749, 0.999, 0.8115, 0.9385, 0.751, 0.9385, 0.751, 0.999, 0.8115, 0.999, 0.999, 0.751, 0.9385, 0.751, 0.9385, 0.8115, 0.999, 0.8115, 0.999, 0.8135, 0.9385, 0.8135, 0.9385, 0.874, 0.999, 0.874, 0.874, 0.9385, 0.8135, 0.9385, 0.8135, 0.999, 0.874, 0.999, 0.999, 0.876, 0.9385, 0.876, 0.9385, 0.9365, 0.999, 0.9365, 0.9365, 0.9385, 0.876, 0.9385, 0.876, 0.999, 0.9365, 0.999, 0.999, 0.9385, 0.9385, 0.9385, 0.9385, 0.999, 0.999, 0.999])
_uv = me_roundcube.uv_layers.new(name='UVMap.002')
_uv.uv.foreach_set('vector', [0.0615, 0.001001, 0.001001, 0.001001, 0.001001, 0.0615, 0.0615, 0.0615, 0.0615, 0.0635, 0.001001, 0.0635, 0.001001, 0.124, 0.0615, 0.124, 0.124, 0.001001, 0.0635, 0.001001, 0.0635, 0.0615, 0.124, 0.0615, 0.124, 0.0635, 0.0635, 0.0635, 0.0635, 0.124, 0.124, 0.124, 0.0615, 0.126, 0.001001, 0.126, 0.001001, 0.1865, 0.0615, 0.1865, 0.1865, 0.001001, 0.126, 0.001001, 0.126, 0.0615, 0.1865, 0.0615, 0.1865, 0.0635, 0.126, 0.0635, 0.126, 0.124, 0.1865, 0.124, 0.124, 0.126, 0.0635, 0.126, 0.0635, 0.1865, 0.124, 0.1865, 0.1865, 0.126, 0.126, 0.126, 0.126, 0.1865, 0.1865, 0.1865, 0.0615, 0.1885, 0.001001, 0.1885, 0.001001, 0.249, 0.0615, 0.249, 0.249, 0.001001, 0.1885, 0.001001, 0.1885, 0.0615, 0.249, 0.0615, 0.124, 0.1885, 0.0635, 0.1885, 0.0635, 0.249, 0.124, 0.249, 0.249, 0.0635, 0.1885, 0.0635, 0.1885, 0.124, 0.249, 0.124, 0.1865, 0.1885, 0.126, 0.1885, 0.126, 0.249, 0.1865, 0.249, 0.249, 0.126, 0.1885, 0.126, 0.1885, 0.1865, 0.249, 0.1865, 0.249, 0.1885, 0.1885, 0.1885, 0.1885, 0.249, 0.249, 0.249, 0.0615, 0.251, 0.001001, 0.251, 0.001001, 0.3115, 0.0615, 0.3115, 0.3115, 0.001001, 0.251, 0.001001, 0.251, 0.0615, 0.3115, 0.0615, 0.3115, 0.0635, 0.251, 0.0635, 0.251, 0.124, 0.3115, 0.124, 0.124, 0.251, 0.0635, 0.251, 0.0635, 0.3115, 0.124, 0.3115, 0.1865, 0.251, 0.126, 0.251, 0.126, 0.3115, 0.1865, 0.3115, 0.3115, 0.126, 0.251, 0.126, 0.251, 0.1865, 0.3115, 0.1865, 0.3115, 0.1885, 0.251, 0.1885, 0.251, 0.249, 0.3115, 0.249, 0.249, 0.251, 0.1885, 0.251, 0.1885, 0.3115, 0.249, 0.3115, 0.3115, 0.251, 0.251, 0.251, 0.251, 0.3115, 0.3115, 0.3115, 0.374, 0.001001, 0.3135, 0.001001, 0.3135, 0.0615, 0.374, 0.0615, 0.0615, 0.3135, 0.001001, 0.3135, 0.001001, 0.374, 0.0615, 0.374, 0.374, 0.0635, 0.3135, 0.0635, 0.3135, 0.124, 0.374, 0.124, 0.124, 0.3135, 0.0635, 0.3135, 0.0635, 0.374, 0.124, 0.374, 0.1865, 0.3135, 0.126, 0.3135, 0.126, 0.374, 0.1865, 0.374, 0.374, 0.126, 0.3135, 0.126, 0.3135, 0.1865, 0.374, 0.1865, 0.249, 0.3135, 0.1885, 0.3135, 0.1885, 0.374, 0.249, 0.374, 0.374, 0.1885, 0.3135, 0.1885, 0.3135, 0.249, 0.374, 0.249, 0.3115, 0.3135, 0.251, 0.3135, 0.251, 0.374, 0.3115, 0.374, 0.374, 0.251, 0.3135, 0.251, 0.3135, 0.3115, 0.374, 0.3115, 0.374, 0.3135, 0.3135, 0.3135, 0.3135, 0.374, 0.374, 0.374, 0.4365, 0.001001, 0.376, 0.001001, 0.376, 0.0615, 0.4365, 0.0615, 0.0615, 0.376, 0.001001, 0.376, 0.001001, 0.4365, 0.0615, 0.4365, 0.4365, 0.0635, 0.376, 0.0635, 0.376, 0.124, 0.4365, 0.124, 0.124, 0.376, 0.0635, 0.376, 0.0635, 0.4365, 0.124, 0.4365, 0.1865, 0.376, 0.126, 0.376, 0.126, 0.4365, 0.1865, 0.4365, 0.4365, 0.126, 0.376, 0.126, 0.376, 0.1865, 0.4365, 0.1865, 0.4365, 0.1885, 0.376, 0.1885, 0.376, 0.249, 0.4365, 0.249, 0.249, 0.376, 0.1885, 0.376, 0.1885, 0.4365, 0.249, 0.4365, 0.4365, 0.251, 0.376, 0.251, 0.376, 0.3115, 0.4365, 0.3115, 0.3115, 0.376, 0.251, 0.376, 0.251, 0.4365, 0.3115, 0.4365, 0.4365, 0.3135, 0.376, 0.3135, 0.376, 0.374, 0.4365, 0.374, 0.374, 0.376, 0.3135, 0.376, 0.3135, 0.4365, 0.374, 0.4365, 0.4365, 0.376, 0.376, 0.376, 0.376, 0.4365, 0.4365, 0.4365, 0.499, 0.001001, 0.4385, 0.001001, 0.4385, 0.0615, 0.499, 0.0615, 0.0615, 0.4385, 0.001001, 0.4385, 0.001001, 0.499, 0.0615, 0.499, 0.499, 0.0635, 0.4385, 0.0635, 0.4385, 0.124, 0.499, 0.124, 0.124, 0.4385, 0.0635, 0.4385, 0.0635, 0.499, 0.124, 0.499, 0.499, 0.126, 0.4385, 0.126, 0.4385, 0.1865, 0.499, 0.1865, 0.1865, 0.4385, 0.126, 0.4385, 0.126, 0.499, 0.1865, 0.499, 0.249, 0.4385, 0.1885, 0.4385, 0.1885, 0.499, 0.249, 0.499, 0.499, 0.1885, 0.4385, 0.1885, 0.4385, 0.249, 0.499, 0.249, 0.499, 0.251, 0.4385, 0.251, 0.4385, 0.3115, 0.499, 0.3115, 0.3115, 0.4385, 0.251, 0.4385, 0.251, 0.499, 0.3115, 0.499, 0.374, 0.4385, 0.3135, 0.4385, 0.3135, 0.499, 0.374, 0.499, 0.499, 0.3135, 0.4385, 0.3135, 0.4385, 0.374, 0.499, 0.374, 0.4365, 0.4385, 0.376, 0.4385, 0.376, 0.499, 0.4365, 0.499, 0.499, 0.376, 0.4385, 0.376, 0.4385, 0.4365, 0.499, 0.4365, 0.499, 0.4385, 0.4385, 0.4385, 0.4385, 0.499, 0.499, 0.499, 0.5615, 0.001001, 0.501, 0.001001, 0.501, 0.0615, 0.5615, 0.0615, 0.0615, 0.501, 0.001001, 0.501, 0.001001, 0.5615, 0.0615, 0.5615, 0.5615, 0.0635, 0.501, 0.0635, 0.501, 0.124, 0.5615, 0.124, 0.124, 0.501, 0.0635, 0.501, 0.0635, 0.5615, 0.124, 0.5615, 0.5615, 0.126, 0.501, 0.126, 0.501, 0.1865, 0.5615, 0.1865, 0.1865, 0.501, 0.126, 0.501, 0.126, 0.5615, 0.1865, 0.5615, 0.5615, 0.1885, 0.501, 0.1885, 0.501, 0.249, 0.5615, 0.249, 0.249, 0.501, 0.1885, 0.501, 0.1885, 0.5615, 0.249, 0.5615, 0.3115, 0.501, 0.251, 0.501, 0.251, 0.5615, 0.3115, 0.5615, 0.5615, 0.251, 0.501, 0.251, 0.501, 0.3115, 0.5615, 0.3115, 0.5615, 0.3135, 0.501, 0.3135, 0.501, 0.374, 0.5615, 0.374, 0.374, 0.501, 0.3135, 0.501, 0.3135, 0.5615, 0.374, 0.5615, 0.5615, 0.376, 0.501, 0.376, 0.501, 0.4365, 0.5615, 0.4365, 0.4365, 0.501, 0.376, 0.501, 0.376, 0.5615, 0.4365, 0.5615, 0.5615, 0.4385, 0.501, 0.4385, 0.501, 0.499, 0.5615, 0.499, 0.499, 0.501, 0.4385, 0.501, 0.4385, 0.5615, 0.499, 0.5615, 0.5615, 0.501, 0.501, 0.501, 0.501, 0.5615, 0.5615, 0.5615, 0.624, 0.001001, 0.5635, 0.001001, 0.5635, 0.0615, 0.624, 0.0615, 0.0615, 0.5635, 0.001001, 0.5635, 0.001001, 0.624, 0.0615, 0.624, 0.624, 0.0635, 0.5635, 0.0635, 0.5635, 0.124, 0.624, 0.124, 0.124, 0.5635, 0.0635, 0.5635, 0.0635, 0.624, 0.124, 0.624, 0.1865, 0.5635, 0.126, 0.5635, 0.126, 0.624, 0.1865, 0.624, 0.624, 0.126, 0.5635, 0.126, 0.5635, 0.1865, 0.624, 0.1865, 0.249, 0.5635, 0.1885, 0.5635, 0.1885, 0.624, 0.249, 0.624, 0.624, 0.1885, 0.5635, 0.1885, 0.5635, 0.249, 0.624, 0.249, 0.624, 0.251, 0.5635, 0.251, 0.5635, 0.3115, 0.624, 0.3115, 0.3115, 0.5635, 0.251, 0.5635, 0.251, 0.624, 0.3115, 0.624, 0.624, 0.3135, 0.5635, 0.3135, 0.5635, 0.374, 0.624, 0.374, 0.374, 0.5635, 0.3135, 0.5635, 0.3135, 0.624, 0.374, 0.624, 0.4365, 0.5635, 0.376, 0.5635, 0.376, 0.624, 0.4365, 0.624, 0.624, 0.376, 0.5635, 0.376, 0.5635, 0.4365, 0.624, 0.4365, 0.624, 0.4385, 0.5635, 0.4385, 0.5635, 0.499, 0.624, 0.499, 0.499, 0.5635, 0.4385, 0.5635, 0.4385, 0.624, 0.499, 0.624, 0.624, 0.501, 0.5635, 0.501, 0.5635, 0.5615, 0.624, 0.5615, 0.5615, 0.5635, 0.501, 0.5635, 0.501, 0.624, 0.5615, 0.624, 0.624, 0.5635, 0.5635, 0.5635, 0.5635, 0.624, 0.624, 0.624, 0.0615, 0.626, 0.001001, 0.626, 0.001001, 0.6865, 0.0615, 0.6865, 0.6865, 0.001001, 0.626, 0.001001, 0.626, 0.0615, 0.6865, 0.0615, 0.6865, 0.0635, 0.626, 0.0635, 0.626, 0.124, 0.6865, 0.124, 0.124, 0.626, 0.0635, 0.626, 0.0635, 0.6865, 0.124, 0.6865, 0.1865, 0.626, 0.126, 0.626, 0.126, 0.6865, 0.1865, 0.6865, 0.6865, 0.126, 0.626, 0.126, 0.626, 0.1865, 0.6865, 0.1865, 0.6865, 0.1885, 0.626, 0.1885, 0.626, 0.249, 0.6865, 0.249, 0.249, 0.626, 0.1885, 0.626, 0.1885, 0.6865, 0.249, 0.6865, 0.3115, 0.626, 0.251, 0.626, 0.251, 0.6865, 0.3115, 0.6865, 0.6865, 0.251, 0.626, 0.251, 0.626, 0.3115, 0.6865, 0.3115, 0.6865, 0.3135, 0.626, 0.3135, 0.626, 0.374, 0.6865, 0.374, 0.374, 0.626, 0.3135, 0.626, 0.3135, 0.6865, 0.374, 0.6865, 0.4365, 0.626, 0.376, 0.626, 0.376, 0.6865, 0.4365, 0.6865, 0.6865, 0.376, 0.626, 0.376, 0.626, 0.4365, 0.6865, 0.4365, 0.499, 0.626, 0.4385, 0.626, 0.4385, 0.6865, 0.499, 0.6865, 0.6865, 0.4385, 0.626, 0.4385, 0.626, 0.499, 0.6865, 0.499, 0.6865, 0.501, 0.626, 0.501, 0.626, 0.5615, 0.6865, 0.5615, 0.5615, 0.626, 0.501, 0.626, 0.501, 0.6865, 0.5615, 0.6865, 0.6865, 0.5635, 0.626, 0.5635, 0.626, 0.624, 0.6865, 0.624, 0.624, 0.626, 0.5635, 0.626, 0.5635, 0.6865, 0.624, 0.6865, 0.6865, 0.626, 0.626, 0.626, 0.626, 0.6865, 0.6865, 0.6865, 0.0615, 0.6885, 0.001001, 0.6885, 0.001001, 0.749, 0.0615, 0.749, 0.749, 0.001001, 0.6885, 0.001001, 0.6885, 0.0615, 0.749, 0.0615, 0.124, 0.6885, 0.0635, 0.6885, 0.0635, 0.749, 0.124, 0.749, 0.749, 0.0635, 0.6885, 0.0635, 0.6885, 0.124, 0.749, 0.124, 0.1865, 0.6885, 0.126, 0.6885, 0.126, 0.749, 0.1865, 0.749, 0.749, 0.126, 0.6885, 0.126, 0.6885, 0.1865, 0.749, 0.1865, 0.749, 0.1885, 0.6885, 0.1885, 0.6885, 0.249, 0.749, 0.249, 0.249, 0.6885, 0.1885, 0.6885, 0.1885, 0.749, 0.249, 0.749, 0.749, 0.251, 0.6885, 0.251, 0.6885, 0.3115, 0.749, 0.3115, 0.3115, 0.6885, 0.251, 0.6885, 0.251, 0.749, 0.3115, 0.749, 0.749, 0.3135, 0.6885, 0.3135, 0.6885, 0.374, 0.749, 0.374, 0.374, 0.6885, 0.3135, 0.6885, 0.3135, 0.749, 0.374, 0.749, 0.749, 0.376, 0.6885, 0.376, 0.6885, 0.4365, 0.749, 0.4365, 0.4365, 0.6885, 0.376, 0.6885, 0.376, 0.749, 0.4365, 0.749, 0.499, 0.6885, 0.4385, 0.6885, 0.4385, 0.749, 0.499, 0.749, 0.749, 0.4385, 0.6885, 0.4385, 0.6885, 0.499, 0.749, 0.499, 0.749, 0.501, 0.6885, 0.501, 0.6885, 0.5615, 0.749, 0.5615, 0.5615, 0.6885, 0.501, 0.6885, 0.501, 0.749, 0.5615, 0.749, 0.749, 0.5635, 0.6885, 0.5635, 0.6885, 0.624, 0.749, 0.624, 0.624, 0.6885, 0.5635, 0.6885, 0.5635, 0.749, 0.624, 0.749, 0.749, 0.626, 0.6885, 0.626, 0.6885, 0.6865, 0.749, 0.6865, 0.6865, 0.6885, 0.626, 0.6885, 0.626, 0.749, 0.6865, 0.749, 0.749, 0.6885, 0.6885, 0.6885, 0.6885, 0.749, 0.749, 0.749, 0.0615, 0.751, 0.001001, 0.751, 0.001001, 0.8115, 0.0615, 0.8115, 0.8115, 0.001001, 0.751, 0.001001, 0.751, 0.0615, 0.8115, 0.0615, 0.8115, 0.0635, 0.751, 0.0635, 0.751, 0.124, 0.8115, 0.124, 0.124, 0.751, 0.0635, 0.751, 0.0635, 0.8115, 0.124, 0.8115, 0.8115, 0.126, 0.751, 0.126, 0.751, 0.1865, 0.8115, 0.1865, 0.1865, 0.751, 0.126, 0.751, 0.126, 0.8115, 0.1865, 0.8115, 0.8115, 0.1885, 0.751, 0.1885, 0.751, 0.249, 0.8115, 0.249, 0.249, 0.751, 0.1885, 0.751, 0.1885, 0.8115, 0.249, 0.8115, 0.3115, 0.751, 0.251, 0.751, 0.251, 0.8115, 0.3115, 0.8115, 0.8115, 0.251, 0.751, 0.251, 0.751, 0.3115, 0.8115, 0.3115, 0.8115, 0.3135, 0.751, 0.3135, 0.751, 0.374, 0.8115, 0.374, 0.374, 0.751, 0.3135, 0.751, 0.3135, 0.8115, 0.374, 0.8115, 0.8115, 0.376, 0.751, 0.376, 0.751, 0.4365, 0.8115, 0.4365, 0.4365, 0.751, 0.376, 0.751, 0.376, 0.8115, 0.4365, 0.8115, 0.499, 0.751, 0.4385, 0.751, 0.4385, 0.8115, 0.499, 0.8115, 0.8115, 0.4385, 0.751, 0.4385, 0.751, 0.499, 0.8115, 0.499, 0.5615, 0.751, 0.501, 0.751, 0.501, 0.8115, 0.5615, 0.8115, 0.8115, 0.501, 0.751, 0.501, 0.751, 0.5615, 0.8115, 0.5615, 0.8115, 0.5635, 0.751, 0.5635, 0.751, 0.624, 0.8115, 0.624, 0.624, 0.751, 0.5635, 0.751, 0.5635, 0.8115, 0.624, 0.8115, 0.8115, 0.626, 0.751, 0.626, 0.751, 0.6865, 0.8115, 0.6865, 0.6865, 0.751, 0.626, 0.751, 0.626, 0.8115, 0.6865, 0.8115, 0.749, 0.751, 0.6885, 0.751, 0.6885, 0.8115, 0.749, 0.8115, 0.8115, 0.6885, 0.751, 0.6885, 0.751, 0.749, 0.8115, 0.749, 0.8115, 0.751, 0.751, 0.751, 0.751, 0.8115, 0.8115, 0.8115, 0.874, 0.001001, 0.8135, 0.001001, 0.8135, 0.0615, 0.874, 0.0615, 0.0615, 0.8135, 0.001001, 0.8135, 0.001001, 0.874, 0.0615, 0.874, 0.124, 0.8135, 0.0635, 0.8135, 0.0635, 0.874, 0.124, 0.874, 0.874, 0.0635, 0.8135, 0.0635, 0.8135, 0.124, 0.874, 0.124, 0.874, 0.126, 0.8135, 0.126, 0.8135, 0.1865, 0.874, 0.1865, 0.1865, 0.8135, 0.126, 0.8135, 0.126, 0.874, 0.1865, 0.874, 0.874, 0.1885, 0.8135, 0.1885, 0.8135, 0.249, 0.874, 0.249, 0.249, 0.8135, 0.1885, 0.8135, 0.1885, 0.874, 0.249, 0.874, 0.874, 0.251, 0.8135, 0.251, 0.8135, 0.3115, 0.874, 0.3115, 0.3115, 0.8135, 0.251, 0.8135, 0.251, 0.874, 0.3115, 0.874, 0.374, 0.8135, 0.3135, 0.8135, 0.3135, 0.874, 0.374, 0.874, 0.874, 0.3135, 0.8135, 0.3135, 0.8135, 0.374, 0.874, 0.374, 0.4365, 0.8135, 0.376, 0.8135, 0.376, 0.874, 0.4365, 0.874, 0.874, 0.376, 0.8135, 0.376, 0.8135, 0.4365, 0.874, 0.4365, 0.874, 0.4385, 0.8135, 0.4385, 0.8135, 0.499, 0.874, 0.499, 0.499, 0.8135, 0.4385, 0.8135, 0.4385, 0.874, 0.499, 0.874, 0.874, 0.501, 0.8135, 0.501, 0.8135, 0.5615, 0.874, 0.5615, 0.5615, 0.8135, 0.501, 0.8135, 0.501, 0.874, 0.5615, 0.874, 0.624, 0.8135, 0.5635, 0.8135, 0.5635, 0.874, 0.624, 0.874, 0.874, 0.5635, 0.8135, 0.5635, 0.8135, 0.624, 0.874, 0.624, 0.6865, 0.8135, 0.626, 0.8135, 0.626, 0.874, 0.6865, 0.874, 0.874, 0.626, 0.8135, 0.626, 0.8135, 0.6865, 0.874, 0.6865, 0.749, 0.8135, 0.6885, 0.8135, 0.6885, 0.874, 0.749, 0.874, 0.874, 0.6885, 0.8135, 0.6885, 0.8135, 0.749, 0.874, 0.749, 0.8115, 0.8135, 0.751, 0.8135, 0.751, 0.874, 0.8115, 0.874, 0.874, 0.751, 0.8135, 0.751, 0.8135, 0.8115, 0.874, 0.8115, 0.874, 0.8135, 0.8135, 0.8135, 0.8135, 0.874, 0.874, 0.874, 0.9365, 0.001001, 0.876, 0.001001, 0.876, 0.0615, 0.9365, 0.0615, 0.0615, 0.876, 0.001001, 0.876, 0.001001, 0.9365, 0.0615, 0.9365, 0.124, 0.876, 0.0635, 0.876, 0.0635, 0.9365, 0.124, 0.9365, 0.9365, 0.0635, 0.876, 0.0635, 0.876, 0.124, 0.9365, 0.124, 0.1865, 0.876, 0.126, 0.876, 0.126, 0.9365, 0.1865, 0.9365, 0.9365, 0.126, 0.876, 0.126, 0.876, 0.1865, 0.9365, 0.1865, 0.249, 0.876, 0.1885, 0.876, 0.1885, 0.9365, 0.249, 0.9365, 0.9365, 0.1885, 0.876, 0.1885, 0.876, 0.249, 0.9365, 0.249, 0.3115, 0.876, 0.251, 0.876, 0.251, 0.9365, 0.3115, 0.9365, 0.9365, 0.251, 0.876, 0.251, 0.876, 0.3115, 0.9365, 0.3115, 0.9365, 0.3135, 0.876, 0.3135, 0.876, 0.374, 0.9365, 0.374, 0.374, 0.876, 0.3135, 0.876, 0.3135, 0.9365, 0.374, 0.9365, 0.9365, 0.376, 0.876, 0.376, 0.876, 0.4365, 0.9365, 0.4365, 0.4365, 0.876, 0.376, 0.876, 0.376, 0.9365, 0.4365, 0.9365, 0.9365, 0.4385, 0.876, 0.4385, 0.876, 0.499, 0.9365, 0.499, 0.499, 0.876, 0.4385, 0.876, 0.4385, 0.9365, 0.499, 0.9365, 0.9365, 0.501, 0.876, 0.501, 0.876, 0.5615, 0.9365, 0.5615, 0.5615, 0.876, 0.501, 0.876, 0.501, 0.9365, 0.5615, 0.9365, 0.624, 0.876, 0.5635, 0.876, 0.5635, 0.9365, 0.624, 0.9365, 0.9365, 0.5635, 0.876, 0.5635, 0.876, 0.624, 0.9365, 0.624, 0.6865, 0.876, 0.626, 0.876, 0.626, 0.9365, 0.6865, 0.9365, 0.9365, 0.626, 0.876, 0.626, 0.876, 0.6865, 0.9365, 0.6865, 0.749, 0.876, 0.6885, 0.876, 0.6885, 0.9365, 0.749, 0.9365, 0.9365, 0.6885, 0.876, 0.6885, 0.876, 0.749, 0.9365, 0.749, 0.8115, 0.876, 0.751, 0.876, 0.751, 0.9365, 0.8115, 0.9365, 0.9365, 0.751, 0.876, 0.751, 0.876, 0.8115, 0.9365, 0.8115, 0.874, 0.876, 0.8135, 0.876, 0.8135, 0.9365, 0.874, 0.9365, 0.9365, 0.8135, 0.876, 0.8135, 0.876, 0.874, 0.9365, 0.874, 0.9365, 0.876, 0.876, 0.876, 0.876, 0.9365, 0.9365, 0.9365, 0.999, 0.001001, 0.9385, 0.001001, 0.9385, 0.0615, 0.999, 0.0615, 0.0615, 0.9385, 0.001001, 0.9385, 0.001001, 0.999, 0.0615, 0.999, 0.999, 0.0635, 0.9385, 0.0635, 0.9385, 0.124, 0.999, 0.124, 0.124, 0.9385, 0.0635, 0.9385, 0.0635, 0.999, 0.124, 0.999, 0.1865, 0.9385, 0.126, 0.9385, 0.126, 0.999, 0.1865, 0.999, 0.999, 0.126, 0.9385, 0.126, 0.9385, 0.1865, 0.999, 0.1865, 0.249, 0.9385, 0.1885, 0.9385, 0.1885, 0.999, 0.249, 0.999, 0.999, 0.1885, 0.9385, 0.1885, 0.9385, 0.249, 0.999, 0.249, 0.3115, 0.9385, 0.251, 0.9385, 0.251, 0.999, 0.3115, 0.999, 0.999, 0.251, 0.9385, 0.251, 0.9385, 0.3115, 0.999, 0.3115, 0.999, 0.3135, 0.9385, 0.3135, 0.9385, 0.374, 0.999, 0.374, 0.374, 0.9385, 0.3135, 0.9385, 0.3135, 0.999, 0.374, 0.999, 0.4365, 0.9385, 0.376, 0.9385, 0.376, 0.999, 0.4365, 0.999, 0.999, 0.376, 0.9385, 0.376, 0.9385, 0.4365, 0.999, 0.4365, 0.499, 0.9385, 0.4385, 0.9385, 0.4385, 0.999, 0.499, 0.999, 0.999, 0.4385, 0.9385, 0.4385, 0.9385, 0.499, 0.999, 0.499, 0.5615, 0.9385, 0.501, 0.9385, 0.501, 0.999, 0.5615, 0.999, 0.999, 0.501, 0.9385, 0.501, 0.9385, 0.5615, 0.999, 0.5615, 0.624, 0.9385, 0.5635, 0.9385, 0.5635, 0.999, 0.624, 0.999, 0.999, 0.5635, 0.9385, 0.5635, 0.9385, 0.624, 0.999, 0.624, 0.6865, 0.9385, 0.626, 0.9385, 0.626, 0.999, 0.6865, 0.999, 0.999, 0.626, 0.9385, 0.626, 0.9385, 0.6865, 0.999, 0.6865, 0.999, 0.6885, 0.9385, 0.6885, 0.9385, 0.749, 0.999, 0.749, 0.749, 0.9385, 0.6885, 0.9385, 0.6885, 0.999, 0.749, 0.999, 0.8115, 0.9385, 0.751, 0.9385, 0.751, 0.999, 0.8115, 0.999, 0.999, 0.751, 0.9385, 0.751, 0.9385, 0.8115, 0.999, 0.8115, 0.999, 0.8135, 0.9385, 0.8135, 0.9385, 0.874, 0.999, 0.874, 0.874, 0.9385, 0.8135, 0.9385, 0.8135, 0.999, 0.874, 0.999, 0.999, 0.876, 0.9385, 0.876, 0.9385, 0.9365, 0.999, 0.9365, 0.9365, 0.9385, 0.876, 0.9385, 0.876, 0.999, 0.9365, 0.999, 0.999, 0.9385, 0.9385, 0.9385, 0.9385, 0.999, 0.999, 0.999])
me_roundcube.materials.append(mat_insidescreensphere)
me_roundcube.update()
me_roundcube_001 = bpy.data.meshes.new('Roundcube.001')
me_roundcube_001.from_pydata([(34.64, 34.64, -34.64), (25.98, 38.24, -38.24), (17.32, 40.62, -40.62), (8.66, 41.98, -41.98), (-6.013e-07, 42.43, -42.43), (-8.66, 41.98, -41.98), (-17.32, 40.62, -40.62), (-25.98, 38.24, -38.24), (38.24, 38.24, -25.98), (28.68, 44.21, -28.68), (19.12, 48.02, -30.47), (9.561, 50.17, -31.49), (-6.013e-07, 50.87, -31.82), (-9.561, 50.17, -31.49), (-19.12, 48.02, -30.47), (-28.68, 44.21, -28.68), (40.62, 40.62, -17.32), (30.47, 48.02, -19.12), (20.31, 52.68, -20.31), (10.16, 55.28, -20.99), (-6.013e-07, 56.12, -21.21), (-10.16, 55.28, -20.99), (-20.31, 52.68, -20.31), (-30.47, 48.02, -19.12), (41.98, 41.98, -8.66), (31.49, 50.17, -9.561), (20.99, 55.28, -10.16), (10.5, 58.14, -10.5), (-6.013e-07, 59.06, -10.61), (-10.5, 58.14, -10.5), (-20.99, 55.28, -10.16), (-31.49, 50.17, -9.561), (42.43, 42.43, -1.904e-06), (31.82, 50.87, -1.904e-06), (21.21, 56.12, -1.904e-06), (10.61, 59.06, -1.904e-06), (-6.013e-07, 60.0, -1.904e-06), (-10.61, 59.06, -1.904e-06), (-21.21, 56.12, -1.904e-06), (-31.82, 50.87, -1.904e-06), (41.98, 41.98, 8.66), (31.49, 50.17, 9.561), (20.99, 55.28, 10.16), (10.5, 58.14, 10.5), (-6.013e-07, 59.06, 10.61), (-10.5, 58.14, 10.5), (-20.99, 55.28, 10.16), (-31.49, 50.17, 9.561), (40.62, 40.62, 17.32), (30.47, 48.02, 19.12), (20.31, 52.68, 20.31), (10.16, 55.28, 20.99), (-6.013e-07, 56.12, 21.21), (-10.16, 55.28, 20.99), (-20.31, 52.68, 20.31), (-30.47, 48.02, 19.12), (38.24, 38.24, 25.98), (28.68, 44.21, 28.68), (19.12, 48.02, 30.47), (9.561, 50.17, 31.49), (-6.013e-07, 50.87, 31.82), (-9.561, 50.17, 31.49), (-19.12, 48.02, 30.47), (-28.68, 44.21, 28.68), (-34.64, 34.64, -34.64), (-38.24, 25.98, -38.24), (-40.62, 17.32, -40.62), (-41.98, 8.66, -41.98), (-42.43, 1.685e-06, -42.43), (-41.98, -8.66, -41.98), (-40.62, -17.32, -40.62), (-38.24, -25.98, -38.24), (-38.24, 38.24, -25.98), (-44.21, 28.68, -28.68), (-48.02, 19.12, -30.47), (-50.17, 9.561, -31.49), (-50.87, 1.685e-06, -31.82), (-50.17, -9.561, -31.49), (-48.02, -19.12, -30.47), (-44.21, -28.68, -28.68), (-40.62, 40.62, -17.32), (-48.02, 30.47, -19.12), (-52.68, 20.31, -20.31), (-55.28, 10.16, -20.99), (-56.12, 1.685e-06, -21.21), (-55.28, -10.16, -20.99), (-52.68, -20.31, -20.31), (-48.02, -30.47, -19.12), (-41.98, 41.98, -8.66), (-50.17, 31.49, -9.561), (-55.28, 20.99, -10.16), (-58.14, 10.5, -10.5), (-59.06, 1.685e-06, -10.61), (-58.14, -10.5, -10.5), (-55.28, -20.99, -10.16), (-50.17, -31.49, -9.561), (-42.43, 42.43, -1.904e-06), (-50.87, 31.82, -1.904e-06), (-56.12, 21.21, -1.904e-06), (-59.06, 10.61, -1.904e-06), (-60.0, 1.685e-06, -1.904e-06), (-59.06, -10.61, -1.904e-06), (-56.12, -21.21, -1.904e-06), (-50.87, -31.82, -1.904e-06), (-41.98, 41.98, 8.66), (-50.17, 31.49, 9.561), (-55.28, 20.99, 10.16), (-58.14, 10.5, 10.5), (-59.06, 1.685e-06, 10.61), (-58.14, -10.5, 10.5), (-55.28, -20.99, 10.16), (-50.17, -31.49, 9.561), (-40.62, 40.62, 17.32), (-48.02, 30.47, 19.12), (-52.68, 20.31, 20.31), (-55.28, 10.16, 20.99), (-56.12, 1.685e-06, 21.21), (-55.28, -10.16, 20.99), (-52.68, -20.31, 20.31), (-48.02, -30.47, 19.12), (-38.24, 38.24, 25.98), (-44.21, 28.68, 28.68), (-48.02, 19.12, 30.47), (-50.17, 9.561, 31.49), (-50.87, 1.685e-06, 31.82), (-50.17, -9.561, 31.49), (-48.02, -19.12, 30.47), (-44.21, -28.68, 28.68), (-34.64, -34.64, -34.64), (-25.98, -38.24, -38.24), (-17.32, -40.62, -40.62), (-8.66, -41.98, -41.98), (-6.013e-07, -42.43, -42.43), (8.66, -41.98, -41.98), (17.32, -40.62, -40.62), (25.98, -38.24, -38.24), (-38.24, -38.24, -25.98), (-28.68, -44.21, -28.68), (-19.12, -48.02, -30.47), (-9.561, -50.17, -31.49), (-6.013e-07, -50.87, -31.82), (9.561, -50.17, -31.49), (19.12, -48.02, -30.47), (28.68, -44.21, -28.68), (-40.62, -40.62, -17.32), (-30.47, -48.02, -19.12), (-20.31, -52.68, -20.31), (-10.16, -55.28, -20.99), (-6.013e-07, -56.12, -21.21), (10.16, -55.28, -20.99), (20.31, -52.68, -20.31), (30.47, -48.02, -19.12), (-41.98, -41.98, -8.66), (-31.49, -50.17, -9.561), (-20.99, -55.28, -10.16), (-10.5, -58.14, -10.5), (-6.013e-07, -59.06, -10.61), (10.5, -58.14, -10.5), (20.99, -55.28, -10.16), (31.49, -50.17, -9.561), (-42.43, -42.43, -1.904e-06), (-31.82, -50.87, -1.904e-06), (-21.21, -56.12, -1.904e-06), (-10.61, -59.06, -1.904e-06), (-6.013e-07, -60.0, -1.904e-06), (10.61, -59.06, -1.904e-06), (21.21, -56.12, -1.904e-06), (31.82, -50.87, -1.904e-06), (-41.98, -41.98, 8.66), (-31.49, -50.17, 9.561), (-20.99, -55.28, 10.16), (-10.5, -58.14, 10.5), (-6.013e-07, -59.06, 10.61), (10.5, -58.14, 10.5), (20.99, -55.28, 10.16), (31.49, -50.17, 9.561), (-40.62, -40.62, 17.32), (-30.47, -48.02, 19.12), (-20.31, -52.68, 20.31), (-10.16, -55.28, 20.99), (-6.013e-07, -56.12, 21.21), (10.16, -55.28, 20.99), (20.31, -52.68, 20.31), (30.47, -48.02, 19.12), (-38.24, -38.24, 25.98), (-28.68, -44.21, 28.68), (-19.12, -48.02, 30.47), (-9.561, -50.17, 31.49), (-6.013e-07, -50.87, 31.82), (9.561, -50.17, 31.49), (19.12, -48.02, 30.47), (28.68, -44.21, 28.68), (34.64, -34.64, -34.64), (38.24, -25.98, -38.24), (40.62, -17.32, -40.62), (41.98, -8.66, -41.98), (42.43, 1.685e-06, -42.43), (41.98, 8.66, -41.98), (40.62, 17.32, -40.62), (38.24, 25.98, -38.24), (38.24, -38.24, -25.98), (44.21, -28.68, -28.68), (48.02, -19.12, -30.47), (50.17, -9.561, -31.49), (50.87, 1.685e-06, -31.82), (50.17, 9.561, -31.49), (48.02, 19.12, -30.47), (44.21, 28.68, -28.68), (40.62, -40.62, -17.32), (48.02, -30.47, -19.12), (52.68, -20.31, -20.31), (55.28, -10.16, -20.99), (56.12, 1.685e-06, -21.21), (55.28, 10.16, -20.99), (52.68, 20.31, -20.31), (48.02, 30.47, -19.12), (41.98, -41.98, -8.66), (50.17, -31.49, -9.561), (55.28, -20.99, -10.16), (58.14, -10.5, -10.5), (59.06, 1.685e-06, -10.61), (58.14, 10.5, -10.5), (55.28, 20.99, -10.16), (50.17, 31.49, -9.561), (42.43, -42.43, -1.904e-06), (50.87, -31.82, -1.904e-06), (56.12, -21.21, -1.904e-06), (59.06, -10.61, -1.904e-06), (60.0, 1.685e-06, -1.904e-06), (59.06, 10.61, -1.904e-06), (56.12, 21.21, -1.904e-06), (50.87, 31.82, -1.904e-06), (41.98, -41.98, 8.66), (50.17, -31.49, 9.561), (55.28, -20.99, 10.16), (58.14, -10.5, 10.5), (59.06, 1.685e-06, 10.61), (58.14, 10.5, 10.5), (55.28, 20.99, 10.16), (50.17, 31.49, 9.561), (40.62, -40.62, 17.32), (48.02, -30.47, 19.12), (52.68, -20.31, 20.31), (55.28, -10.16, 20.99), (56.12, 1.685e-06, 21.21), (55.28, 10.16, 20.99), (52.68, 20.31, 20.31), (48.02, 30.47, 19.12), (38.24, -38.24, 25.98), (44.21, -28.68, 28.68), (48.02, -19.12, 30.47), (50.17, -9.561, 31.49), (50.87, 1.685e-06, 31.82), (50.17, 9.561, 31.49), (48.02, 19.12, 30.47), (44.21, 28.68, 28.68), (34.64, 34.64, 34.64), (25.98, 38.24, 38.24), (17.32, 40.62, 40.62), (8.66, 41.98, 41.98), (-6.013e-07, 42.43, 42.43), (-8.66, 41.98, 41.98), (-17.32, 40.62, 40.62), (-25.98, 38.24, 38.24), (-34.64, 34.64, 34.64), (38.24, 25.98, 38.24), (28.68, 28.68, 44.21), (19.12, 30.47, 48.02), (9.561, 31.49, 50.17), (-6.013e-07, 31.82, 50.87), (-9.561, 31.49, 50.17), (-19.12, 30.47, 48.02), (-28.68, 28.68, 44.21), (-38.24, 25.98, 38.24), (40.62, 17.32, 40.62), (30.47, 19.12, 48.02), (20.31, 20.31, 52.68), (10.16, 20.99, 55.28), (-6.013e-07, 21.21, 56.12), (-10.16, 20.99, 55.28), (-20.31, 20.31, 52.68), (-30.47, 19.12, 48.02), (-40.62, 17.32, 40.62), (41.98, 8.66, 41.98), (31.49, 9.561, 50.17), (20.99, 10.16, 55.28), (10.5, 10.5, 58.14), (-6.013e-07, 10.61, 59.06), (-10.5, 10.5, 58.14), (-20.99, 10.16, 55.28), (-31.49, 9.561, 50.17), (-41.98, 8.66, 41.98), (42.43, 1.685e-06, 42.43), (31.82, 1.685e-06, 50.87), (21.21, 1.685e-06, 56.12), (10.61, 1.685e-06, 59.06), (-6.013e-07, 1.685e-06, 60.0), (-10.61, 1.685e-06, 59.06), (-21.21, 1.685e-06, 56.12), (-31.82, 1.685e-06, 50.87), (-42.43, 1.685e-06, 42.43), (41.98, -8.66, 41.98), (31.49, -9.561, 50.17), (20.99, -10.16, 55.28), (10.5, -10.5, 58.14), (-6.013e-07, -10.61, 59.06), (-10.5, -10.5, 58.14), (-20.99, -10.16, 55.28), (-31.49, -9.561, 50.17), (-41.98, -8.66, 41.98), (40.62, -17.32, 40.62), (30.47, -19.12, 48.02), (20.31, -20.31, 52.68), (10.16, -20.99, 55.28), (-6.013e-07, -21.21, 56.12), (-10.16, -20.99, 55.28), (-20.31, -20.31, 52.68), (-30.47, -19.12, 48.02), (-40.62, -17.32, 40.62), (38.24, -25.98, 38.24), (28.68, -28.68, 44.21), (19.12, -30.47, 48.02), (9.561, -31.49, 50.17), (-6.013e-07, -31.82, 50.87), (-9.561, -31.49, 50.17), (-19.12, -30.47, 48.02), (-28.68, -28.68, 44.21), (-38.24, -25.98, 38.24), (34.64, -34.64, 34.64), (25.98, -38.24, 38.24), (17.32, -40.62, 40.62), (8.66, -41.98, 41.98), (-6.013e-07, -42.43, 42.43), (-8.66, -41.98, 41.98), (-17.32, -40.62, 40.62), (-25.98, -38.24, 38.24), (-34.64, -34.64, 34.64)], [], [(0, 1, 9, 8), (1, 2, 10, 9), (2, 3, 11, 10), (3, 4, 12, 11), (4, 5, 13, 12), (5, 6, 14, 13), (6, 7, 15, 14), (7, 64, 72, 15), (8, 9, 17, 16), (9, 10, 18, 17), (10, 11, 19, 18), (11, 12, 20, 19), (12, 13, 21, 20), (13, 14, 22, 21), (14, 15, 23, 22), (15, 72, 80, 23), (16, 17, 25, 24), (17, 18, 26, 25), (18, 19, 27, 26), (19, 20, 28, 27), (20, 21, 29, 28), (21, 22, 30, 29), (22, 23, 31, 30), (23, 80, 88, 31), (24, 25, 33, 32), (25, 26, 34, 33), (26, 27, 35, 34), (27, 28, 36, 35), (28, 29, 37, 36), (29, 30, 38, 37), (30, 31, 39, 38), (31, 88, 96, 39), (32, 33, 41, 40), (33, 34, 42, 41), (34, 35, 43, 42), (35, 36, 44, 43), (36, 37, 45, 44), (37, 38, 46, 45), (38, 39, 47, 46), (39, 96, 104, 47), (40, 41, 49, 48), (41, 42, 50, 49), (42, 43, 51, 50), (43, 44, 52, 51), (44, 45, 53, 52), (45, 46, 54, 53), (46, 47, 55, 54), (47, 104, 112, 55), (48, 49, 57, 56), (49, 50, 58, 57), (50, 51, 59, 58), (51, 52, 60, 59), (52, 53, 61, 60), (53, 54, 62, 61), (54, 55, 63, 62), (55, 112, 120, 63), (56, 57, 257, 256), (57, 58, 258, 257), (58, 59, 259, 258), (59, 60, 260, 259), (60, 61, 261, 260), (61, 62, 262, 261), (62, 63, 263, 262), (63, 120, 264, 263), (64, 65, 73, 72), (65, 66, 74, 73), (66, 67, 75, 74), (67, 68, 76, 75), (68, 69, 77, 76), (69, 70, 78, 77), (70, 71, 79, 78), (71, 128, 136, 79), (72, 73, 81, 80), (73, 74, 82, 81), (74, 75, 83, 82), (75, 76, 84, 83), (76, 77, 85, 84), (77, 78, 86, 85), (78, 79, 87, 86), (79, 136, 144, 87), (80, 81, 89, 88), (81, 82, 90, 89), (82, 83, 91, 90), (83, 84, 92, 91), (84, 85, 93, 92), (85, 86, 94, 93), (86, 87, 95, 94), (87, 144, 152, 95), (88, 89, 97, 96), (89, 90, 98, 97), (90, 91, 99, 98), (91, 92, 100, 99), (92, 93, 101, 100), (93, 94, 102, 101), (94, 95, 103, 102), (95, 152, 160, 103), (96, 97, 105, 104), (97, 98, 106, 105), (98, 99, 107, 106), (99, 100, 108, 107), (100, 101, 109, 108), (101, 102, 110, 109), (102, 103, 111, 110), (103, 160, 168, 111), (104, 105, 113, 112), (105, 106, 114, 113), (106, 107, 115, 114), (107, 108, 116, 115), (108, 109, 117, 116), (109, 110, 118, 117), (110, 111, 119, 118), (111, 168, 176, 119), (112, 113, 121, 120), (113, 114, 122, 121), (114, 115, 123, 122), (115, 116, 124, 123), (116, 117, 125, 124), (117, 118, 126, 125), (118, 119, 127, 126), (119, 176, 184, 127), (120, 121, 273, 264), (121, 122, 282, 273), (122, 123, 291, 282), (123, 124, 300, 291), (124, 125, 309, 300), (125, 126, 318, 309), (126, 127, 327, 318), (127, 184, 336, 327), (128, 129, 137, 136), (129, 130, 138, 137), (130, 131, 139, 138), (131, 132, 140, 139), (132, 133, 141, 140), (133, 134, 142, 141), (134, 135, 143, 142), (135, 192, 200, 143), (136, 137, 145, 144), (137, 138, 146, 145), (138, 139, 147, 146), (139, 140, 148, 147), (140, 141, 149, 148), (141, 142, 150, 149), (142, 143, 151, 150), (143, 200, 208, 151), (144, 145, 153, 152), (145, 146, 154, 153), (146, 147, 155, 154), (147, 148, 156, 155), (148, 149, 157, 156), (149, 150, 158, 157), (150, 151, 159, 158), (151, 208, 216, 159), (152, 153, 161, 160), (153, 154, 162, 161), (154, 155, 163, 162), (155, 156, 164, 163), (156, 157, 165, 164), (157, 158, 166, 165), (158, 159, 167, 166), (159, 216, 224, 167), (160, 161, 169, 168), (161, 162, 170, 169), (162, 163, 171, 170), (163, 164, 172, 171), (164, 165, 173, 172), (165, 166, 174, 173), (166, 167, 175, 174), (167, 224, 232, 175), (168, 169, 177, 176), (169, 170, 178, 177), (170, 171, 179, 178), (171, 172, 180, 179), (172, 173, 181, 180), (173, 174, 182, 181), (174, 175, 183, 182), (175, 232, 240, 183), (176, 177, 185, 184), (177, 178, 186, 185), (178, 179, 187, 186), (179, 180, 188, 187), (180, 181, 189, 188), (181, 182, 190, 189), (182, 183, 191, 190), (183, 240, 248, 191), (184, 185, 335, 336), (185, 186, 334, 335), (186, 187, 333, 334), (187, 188, 332, 333), (188, 189, 331, 332), (189, 190, 330, 331), (190, 191, 329, 330), (191, 248, 328, 329), (192, 193, 201, 200), (193, 194, 202, 201), (194, 195, 203, 202), (195, 196, 204, 203), (196, 197, 205, 204), (197, 198, 206, 205), (198, 199, 207, 206), (199, 0, 8, 207), (200, 201, 209, 208), (201, 202, 210, 209), (202, 203, 211, 210), (203, 204, 212, 211), (204, 205, 213, 212), (205, 206, 214, 213), (206, 207, 215, 214), (207, 8, 16, 215), (208, 209, 217, 216), (209, 210, 218, 217), (210, 211, 219, 218), (211, 212, 220, 219), (212, 213, 221, 220), (213, 214, 222, 221), (214, 215, 223, 222), (215, 16, 24, 223), (216, 217, 225, 224), (217, 218, 226, 225), (218, 219, 227, 226), (219, 220, 228, 227), (220, 221, 229, 228), (221, 222, 230, 229), (222, 223, 231, 230), (223, 24, 32, 231), (224, 225, 233, 232), (225, 226, 234, 233), (226, 227, 235, 234), (227, 228, 236, 235), (228, 229, 237, 236), (229, 230, 238, 237), (230, 231, 239, 238), (231, 32, 40, 239), (232, 233, 241, 240), (233, 234, 242, 241), (234, 235, 243, 242), (235, 236, 244, 243), (236, 237, 245, 244), (237, 238, 246, 245), (238, 239, 247, 246), (239, 40, 48, 247), (240, 241, 249, 248), (241, 242, 250, 249), (242, 243, 251, 250), (243, 244, 252, 251), (244, 245, 253, 252), (245, 246, 254, 253), (246, 247, 255, 254), (247, 48, 56, 255), (248, 249, 319, 328), (249, 250, 310, 319), (250, 251, 301, 310), (251, 252, 292, 301), (252, 253, 283, 292), (253, 254, 274, 283), (254, 255, 265, 274), (255, 56, 256, 265), (256, 257, 266, 265), (257, 258, 267, 266), (258, 259, 268, 267), (259, 260, 269, 268), (260, 261, 270, 269), (261, 262, 271, 270), (262, 263, 272, 271), (263, 264, 273, 272), (265, 266, 275, 274), (266, 267, 276, 275), (267, 268, 277, 276), (268, 269, 278, 277), (269, 270, 279, 278), (270, 271, 280, 279), (271, 272, 281, 280), (272, 273, 282, 281), (274, 275, 284, 283), (275, 276, 285, 284), (276, 277, 286, 285), (277, 278, 287, 286), (278, 279, 288, 287), (279, 280, 289, 288), (280, 281, 290, 289), (281, 282, 291, 290), (283, 284, 293, 292), (284, 285, 294, 293), (285, 286, 295, 294), (286, 287, 296, 295), (287, 288, 297, 296), (288, 289, 298, 297), (289, 290, 299, 298), (290, 291, 300, 299), (292, 293, 302, 301), (293, 294, 303, 302), (294, 295, 304, 303), (295, 296, 305, 304), (296, 297, 306, 305), (297, 298, 307, 306), (298, 299, 308, 307), (299, 300, 309, 308), (301, 302, 311, 310), (302, 303, 312, 311), (303, 304, 313, 312), (304, 305, 314, 313), (305, 306, 315, 314), (306, 307, 316, 315), (307, 308, 317, 316), (308, 309, 318, 317), (310, 311, 320, 319), (311, 312, 321, 320), (312, 313, 322, 321), (313, 314, 323, 322), (314, 315, 324, 323), (315, 316, 325, 324), (316, 317, 326, 325), (317, 318, 327, 326), (319, 320, 329, 328), (320, 321, 330, 329), (321, 322, 331, 330), (322, 323, 332, 331), (323, 324, 333, 332), (324, 325, 334, 333), (325, 326, 335, 334), (326, 327, 336, 335)])
me_roundcube_001.polygons.foreach_set('use_smooth', [True] * 320)
me_roundcube_001.update()
me_cube_001 = bpy.data.meshes.new('Cube.001')
me_cube_001.from_pydata([(-0.5, -0.5, -0.5), (-0.5, -0.5, 0.5), (-0.5, 0.5, -0.5), (-0.5, 0.5, 0.5), (0.5, -0.5, -0.5), (0.5, -0.5, 0.5), (0.5, 0.5, -0.5), (0.5, 0.5, 0.5)], [], [(0, 1, 3, 2), (2, 3, 7, 6), (6, 7, 5, 4), (4, 5, 1, 0), (2, 6, 4, 0), (7, 3, 1, 5)])
_uv = me_cube_001.uv_layers.new(name='UVMap')
_uv.uv.foreach_set('vector', [0.375, 0.0, 0.625, 0.0, 0.625, 0.25, 0.375, 0.25, 0.375, 0.25, 0.625, 0.25, 0.625, 0.5, 0.375, 0.5, 0.375, 0.5, 0.625, 0.5, 0.625, 0.75, 0.375, 0.75, 0.375, 0.75, 0.625, 0.75, 0.625, 1.0, 0.375, 1.0, 0.125, 0.5, 0.375, 0.5, 0.375, 0.75, 0.125, 0.75, 0.625, 0.5, 0.875, 0.5, 0.875, 0.75, 0.625, 0.75])
me_cube_001.update()

# ---- objects
ob_screensphere = bpy.data.objects.new('ScreenSphere', me_roundcube)
ob_screenoutsidesphere = bpy.data.objects.new('ScreenOutsideSphere', me_roundcube_001)
ob_ref = bpy.data.objects.new('ref', me_cube_001)

# ---- transforms, parenting, visibility, modifiers, constraints
ob_screensphere.location = (0.0, 0.0, 45.0)
ob_screenoutsidesphere.location = (0.0, 0.0, 43.0)
ob_ref.location = (0.0, 0.0, 0.0)

# ---- collection membership
col_filmdnb.objects.link(ob_screensphere)
col_filmdnb.objects.link(ob_screenoutsidesphere)
col_ref.objects.link(ob_ref)

# ---- scene / render settings (as saved in the file)
scene.frame_start = 1; scene.frame_end = 250; scene.frame_set(1)
scene.render.engine = 'BLENDER_EEVEE_NEXT'
scene.cycles.sampling_pattern = 'TABULATED_SOBOL'
scene.eevee.ray_tracing_options.trace_max_roughness = 0.0
bpy.context.view_layer.update()

# ---- added for rendering (the .blend has no active camera and no usable light): camera, sun
cam_auto = bpy.data.cameras.new('AutoCamera')
cam_auto.lens = 50.0
cam_auto.sensor_width = 36.0
cam_auto.clip_end = 3227.66
ob_auto_camera = bpy.data.objects.new('AutoCamera', cam_auto)
scene.collection.objects.link(ob_auto_camera)
ob_auto_camera.location = (183.913, -220.696, 198.381)
ob_auto_camera.rotation_euler = (1.09748, -7.21219e-08, 0.694738)
scene.camera = ob_auto_camera
light_auto_sun = bpy.data.lights.new('AutoSun', 'SUN')
light_auto_sun.energy = 3.0
light_auto_sun.angle = 0.0523599
ob_auto_sun = bpy.data.objects.new('AutoSun', light_auto_sun)
scene.collection.objects.link(ob_auto_sun)
ob_auto_sun.rotation_euler = (0.872665, 0.174533, 0.523599)
bpy.context.view_layer.update()
